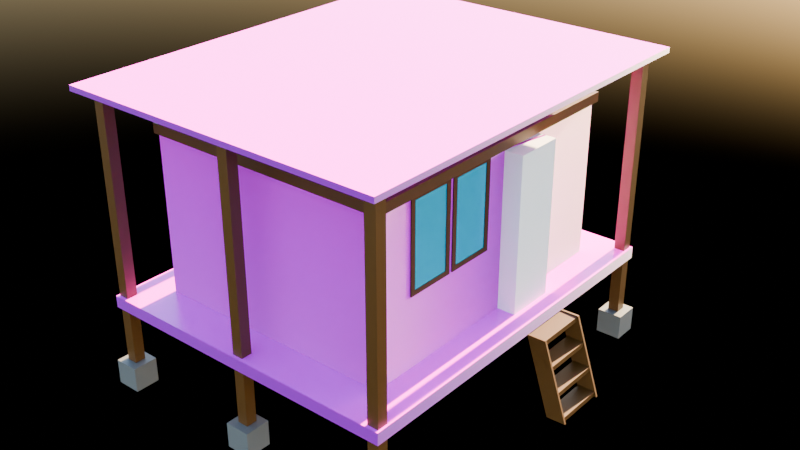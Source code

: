 # Source: rumah_pantai.blend  (saved by Blender 4.0.36; exported with 4.5.12 LTS)
import bpy
from mathutils import Matrix  # noqa: F401  (used for matrix-valued properties, if any)

bpy.ops.wm.read_factory_settings(use_empty=True)
scene = bpy.context.scene
scene.name = 'Scene'

# ---- collections
col_collection = bpy.data.collections.new('Collection'); scene.collection.children.link(col_collection)

# ---- images (referenced by path relative to the original .blend; pixels are not part of the script)
import os
ASSET_DIR = os.environ.get("B2B_ASSET_DIR", "")  # directory of the original .blend (textures are referenced by path, not embedded)
HERE = os.path.dirname(os.path.abspath(__file__))  # packed textures are extracted next to this script under _unpacked/

def load_image(name, relpath, width, height, colorspace="sRGB"):
    """Load a texture the original file referenced (path relative to the .blend, or extracted next to this script)."""
    p = next((c for c in (os.path.join(HERE, relpath), os.path.join(ASSET_DIR, relpath)) if relpath and os.path.exists(c)), "")
    if p:
        img = bpy.data.images.load(p, check_existing=True)
        img.name = name
    else:  # same state as the original file: an image datablock whose file is absent (Cycles renders it pink)
        img = bpy.data.images.new(name, width, height)
        img.source = "FILE"
        img.filepath = "//" + (relpath or name)
    img.colorspace_settings.name = colorspace
    return img
img_weathered_brown_planks_disp_4k_png = load_image('weathered_brown_planks_disp_4k.png', 'weathered_brown_planks_disp_4k.png', 1024, 1024, 'Non-Color')
img_weathered_brown_planks_diff_4k_jpg = load_image('weathered_brown_planks_diff_4k.jpg', 'weathered_brown_planks_diff_4k.jpg', 1024, 1024, 'sRGB')
img_weathered_brown_planks_rough_4k_jpg = load_image('weathered_brown_planks_rough_4k.jpg', 'weathered_brown_planks_rough_4k.jpg', 1024, 1024, 'Non-Color')
img_weathered_brown_planks_nor_gl_4k_exr = load_image('weathered_brown_planks_nor_gl_4k.exr', 'weathered_brown_planks_nor_gl_4k.exr', 1024, 1024, 'Non-Color')
img_plywood_diff_4k_jpg_001 = load_image('plywood_diff_4k.jpg.001', 'plywood_diff_4k.jpg', 1024, 1024, 'sRGB')
img_plywood_rough_4k_jpg_001 = load_image('plywood_rough_4k.jpg.001', 'plywood_rough_4k.jpg', 1024, 1024, 'Non-Color')
img_plywood_nor_gl_4k_exr_001 = load_image('plywood_nor_gl_4k.exr.001', 'plywood_nor_gl_4k.exr', 1024, 1024, 'Non-Color')
img_plywood_diff_4k_jpg_002 = load_image('plywood_diff_4k.jpg.002', 'plywood_diff_4k.jpg', 1024, 1024, 'sRGB')
img_plywood_rough_4k_jpg_002 = load_image('plywood_rough_4k.jpg.002', 'plywood_rough_4k.jpg', 1024, 1024, 'Non-Color')
img_plywood_nor_gl_4k_exr_002 = load_image('plywood_nor_gl_4k.exr.002', 'plywood_nor_gl_4k.exr', 1024, 1024, 'Non-Color')
img_plywood_diff_4k_jpg_003 = load_image('plywood_diff_4k.jpg.003', 'plywood_diff_4k.jpg', 1024, 1024, 'sRGB')
img_plywood_rough_4k_jpg_003 = load_image('plywood_rough_4k.jpg.003', 'plywood_rough_4k.jpg', 1024, 1024, 'Non-Color')
img_plywood_nor_gl_4k_exr_003 = load_image('plywood_nor_gl_4k.exr.003', 'plywood_nor_gl_4k.exr', 1024, 1024, 'Non-Color')

# ---- materials (node trees are filled in below, after node groups)
mat_material = bpy.data.materials.new('Material')
mat_material.alpha_threshold = 0.0
mat_material.roughness = 0.5
mat_material.line_color = (0.0, 0.0, 0.0, 1.0)
mat_material_001 = bpy.data.materials.new('Material.001')
mat_material_002 = bpy.data.materials.new('Material.002')
mat_material_003 = bpy.data.materials.new('Material.003')
mat_material_004 = bpy.data.materials.new('Material.004')
mat_material_005 = bpy.data.materials.new('Material.005')
mat_material_006 = bpy.data.materials.new('Material.006')
mat_material_008 = bpy.data.materials.new('Material.008')
mat_material_009 = bpy.data.materials.new('Material.009')
mat_material_010 = bpy.data.materials.new('Material.010')
mat_material_011 = bpy.data.materials.new('Material.011')
mat_material_012 = bpy.data.materials.new('Material.012')
mat_material_013 = bpy.data.materials.new('Material.013')
mat_material_014 = bpy.data.materials.new('Material.014')
mat_material_015 = bpy.data.materials.new('Material.015')
mat_material_016 = bpy.data.materials.new('Material.016')
mat_material_017 = bpy.data.materials.new('Material.017')
mat_material_018 = bpy.data.materials.new('Material.018')
mat_material_019 = bpy.data.materials.new('Material.019')
mat_material_020 = bpy.data.materials.new('Material.020')
mat_material_021 = bpy.data.materials.new('Material.021')
mat_material_022 = bpy.data.materials.new('Material.022')
mat_material_023 = bpy.data.materials.new('Material.023')
mat_material_024 = bpy.data.materials.new('Material.024')
mat_material_025 = bpy.data.materials.new('Material.025')
mat_material_026 = bpy.data.materials.new('Material.026')
mat_material_027 = bpy.data.materials.new('Material.027')
mat_material_028 = bpy.data.materials.new('Material.028')

# ---- material node trees
mat_material.use_nodes = True; mat_material.node_tree.nodes.clear()
_N = mat_material.node_tree.nodes; _L = mat_material.node_tree.links
n0 = _N.new('ShaderNodeOutputMaterial'); n0.name = 'Material Output'; n0.location = (300, 300)
n1 = _N.new('ShaderNodeBsdfPrincipled'); n1.name = 'Principled BSDF'; n1.location = (10, 300)
n1.inputs[3].default_value = 1.45
n2 = _N.new('ShaderNodeTexImage'); n2.name = 'Image Texture'; n2.location = (88, -880)
n2.label = 'Displacement'
n2.image = img_weathered_brown_planks_disp_4k_png
n3 = _N.new('ShaderNodeDisplacement'); n3.name = 'Displacement'; n3.location = (110, -400)
n3.inputs[2].default_value = 1.0
n4 = _N.new('ShaderNodeTexImage'); n4.name = 'Image Texture.001'; n4.location = (88, -40)
n4.label = 'Base Color'
n4.image = img_weathered_brown_planks_diff_4k_jpg
n5 = _N.new('ShaderNodeTexImage'); n5.name = 'Image Texture.002'; n5.location = (88, -320)
n5.label = 'Roughness'
n5.image = img_weathered_brown_planks_rough_4k_jpg
n6 = _N.new('ShaderNodeTexImage'); n6.name = 'Image Texture.003'; n6.location = (88, -600)
n6.label = 'Normal'
n6.image = img_weathered_brown_planks_nor_gl_4k_exr
n7 = _N.new('ShaderNodeNormalMap'); n7.name = 'Normal Map'; n7.location = (-240, -60)
n8 = _N.new('ShaderNodeMapping'); n8.name = 'Mapping'; n8.location = (230, -40)
n9 = _N.new('NodeReroute'); n9.name = 'Reroute'; n9.location = (38, -596)
n9.width = 16
n9.socket_idname = 'NodeSocketVector'
n10 = _N.new('ShaderNodeTexCoord'); n10.name = 'Texture Coordinate'; n10.location = (30, -40)
n11 = _N.new('NodeFrame'); n11.name = 'Frame'; n11.location = (-1270, 340)
n11.label = 'Mapping'
n11.width = 400
n12 = _N.new('NodeFrame'); n12.name = 'Frame.001'; n12.location = (-628, 540)
n12.label = 'Textures'
n12.width = 358
n2.parent = n12
n4.parent = n12
n5.parent = n12
n6.parent = n12
n8.parent = n11
n9.parent = n12
n10.parent = n11
_L.new(n1.outputs[0], n0.inputs[0])
_L.new(n2.outputs[0], n3.inputs[0])
_L.new(n3.outputs[0], n0.inputs[2])
_L.new(n4.outputs[0], n1.inputs[0])
_L.new(n5.outputs[0], n1.inputs[2])
_L.new(n6.outputs[0], n7.inputs[1])
_L.new(n7.outputs[0], n1.inputs[5])
_L.new(n9.outputs[0], n4.inputs[0])
_L.new(n9.outputs[0], n5.inputs[0])
_L.new(n9.outputs[0], n6.inputs[0])
_L.new(n9.outputs[0], n2.inputs[0])
_L.new(n8.outputs[0], n9.inputs[0])
_L.new(n10.outputs[2], n8.inputs[0])
n0.is_active_output = True
mat_material_001.use_nodes = True; mat_material_001.node_tree.nodes.clear()
_N = mat_material_001.node_tree.nodes; _L = mat_material_001.node_tree.links
n0 = _N.new('ShaderNodeBsdfPrincipled'); n0.name = 'Principled BSDF'; n0.location = (10, 300)
n0.inputs[0].default_value = (0.05087, 0.01205, 0.0, 1.0)
n0.inputs[2].default_value = 1.0
n0.inputs[3].default_value = 1.45
n1 = _N.new('ShaderNodeOutputMaterial'); n1.name = 'Material Output'; n1.location = (300, 300)
_L.new(n0.outputs[0], n1.inputs[0])
n1.is_active_output = True
mat_material_002.use_nodes = True; mat_material_002.node_tree.nodes.clear()
_N = mat_material_002.node_tree.nodes; _L = mat_material_002.node_tree.links
n0 = _N.new('ShaderNodeBsdfPrincipled'); n0.name = 'Principled BSDF'; n0.location = (10, 300)
n0.inputs[0].default_value = (0.0, 0.6529, 1.0, 1.0)
n0.inputs[1].default_value = 0.5392
n0.inputs[2].default_value = 0.1863
n0.inputs[3].default_value = 1.45
n1 = _N.new('ShaderNodeOutputMaterial'); n1.name = 'Material Output'; n1.location = (300, 300)
_L.new(n0.outputs[0], n1.inputs[0])
n1.is_active_output = True
mat_material_003.use_nodes = True; mat_material_003.node_tree.nodes.clear()
_N = mat_material_003.node_tree.nodes; _L = mat_material_003.node_tree.links
n0 = _N.new('ShaderNodeBsdfPrincipled'); n0.name = 'Principled BSDF'; n0.location = (10, 300)
n0.inputs[0].default_value = (0.05128, 0.01229, 0.0, 1.0)
n0.inputs[2].default_value = 1.0
n0.inputs[3].default_value = 1.45
n1 = _N.new('ShaderNodeOutputMaterial'); n1.name = 'Material Output'; n1.location = (300, 300)
_L.new(n0.outputs[0], n1.inputs[0])
n1.is_active_output = True
mat_material_004.use_nodes = True; mat_material_004.node_tree.nodes.clear()
_N = mat_material_004.node_tree.nodes; _L = mat_material_004.node_tree.links
n0 = _N.new('ShaderNodeBsdfPrincipled'); n0.name = 'Principled BSDF'; n0.location = (10, 300)
n0.inputs[0].default_value = (0.0, 0.6529, 1.0, 1.0)
n0.inputs[1].default_value = 0.5392
n0.inputs[2].default_value = 0.1863
n0.inputs[3].default_value = 1.45
n1 = _N.new('ShaderNodeOutputMaterial'); n1.name = 'Material Output'; n1.location = (300, 300)
_L.new(n0.outputs[0], n1.inputs[0])
n1.is_active_output = True
mat_material_005.use_nodes = True; mat_material_005.node_tree.nodes.clear()
_N = mat_material_005.node_tree.nodes; _L = mat_material_005.node_tree.links
n0 = _N.new('ShaderNodeOutputMaterial'); n0.name = 'Material Output'; n0.location = (300, 300)
n1 = _N.new('ShaderNodeBsdfPrincipled'); n1.name = 'Principled BSDF'; n1.location = (10, 300)
n1.inputs[3].default_value = 1.45
n2 = _N.new('ShaderNodeTexImage'); n2.name = 'Image Texture'; n2.location = (88, -40)
n2.label = 'Base Color'
n2.image = img_plywood_diff_4k_jpg_001
n3 = _N.new('ShaderNodeTexImage'); n3.name = 'Image Texture.001'; n3.location = (88, -320)
n3.label = 'Roughness'
n3.image = img_plywood_rough_4k_jpg_001
n4 = _N.new('ShaderNodeTexImage'); n4.name = 'Image Texture.002'; n4.location = (88, -600)
n4.label = 'Normal'
n4.image = img_plywood_nor_gl_4k_exr_001
n5 = _N.new('ShaderNodeNormalMap'); n5.name = 'Normal Map'; n5.location = (-240, -60)
n6 = _N.new('ShaderNodeMapping'); n6.name = 'Mapping'; n6.location = (230, -40)
n7 = _N.new('NodeReroute'); n7.name = 'Reroute'; n7.location = (38, -495)
n7.width = 16
n7.socket_idname = 'NodeSocketVector'
n8 = _N.new('ShaderNodeTexCoord'); n8.name = 'Texture Coordinate'; n8.location = (30, -40)
n9 = _N.new('NodeFrame'); n9.name = 'Frame'; n9.location = (-1270, 340)
n9.label = 'Mapping'
n9.width = 400
n10 = _N.new('NodeFrame'); n10.name = 'Frame.001'; n10.location = (-628, 540)
n10.label = 'Textures'
n10.width = 358
n2.parent = n10
n3.parent = n10
n4.parent = n10
n6.parent = n9
n7.parent = n10
n8.parent = n9
_L.new(n1.outputs[0], n0.inputs[0])
_L.new(n2.outputs[0], n1.inputs[0])
_L.new(n3.outputs[0], n1.inputs[2])
_L.new(n4.outputs[0], n5.inputs[1])
_L.new(n5.outputs[0], n1.inputs[5])
_L.new(n7.outputs[0], n2.inputs[0])
_L.new(n7.outputs[0], n3.inputs[0])
_L.new(n7.outputs[0], n4.inputs[0])
_L.new(n6.outputs[0], n7.inputs[0])
_L.new(n8.outputs[2], n6.inputs[0])
n0.is_active_output = True
mat_material_006.use_nodes = True; mat_material_006.node_tree.nodes.clear()
_N = mat_material_006.node_tree.nodes; _L = mat_material_006.node_tree.links
n0 = _N.new('ShaderNodeBsdfPrincipled'); n0.name = 'Principled BSDF'; n0.location = (10, 300)
n0.inputs[0].default_value = (0.05128, 0.01229, 0.0, 1.0)
n0.inputs[3].default_value = 1.45
n1 = _N.new('ShaderNodeOutputMaterial'); n1.name = 'Material Output'; n1.location = (300, 300)
_L.new(n0.outputs[0], n1.inputs[0])
n1.is_active_output = True
mat_material_008.use_nodes = True; mat_material_008.node_tree.nodes.clear()
_N = mat_material_008.node_tree.nodes; _L = mat_material_008.node_tree.links
n0 = _N.new('ShaderNodeBsdfPrincipled'); n0.name = 'Principled BSDF'; n0.location = (10, 300)
n0.inputs[0].default_value = (0.05128, 0.01229, 0.0, 1.0)
n0.inputs[3].default_value = 1.45
n1 = _N.new('ShaderNodeOutputMaterial'); n1.name = 'Material Output'; n1.location = (300, 300)
_L.new(n0.outputs[0], n1.inputs[0])
n1.is_active_output = True
mat_material_009.use_nodes = True; mat_material_009.node_tree.nodes.clear()
_N = mat_material_009.node_tree.nodes; _L = mat_material_009.node_tree.links
n0 = _N.new('ShaderNodeOutputMaterial'); n0.name = 'Material Output'; n0.location = (300, 300)
n1 = _N.new('ShaderNodeBsdfPrincipled'); n1.name = 'Principled BSDF'; n1.location = (10, 300)
n1.inputs[3].default_value = 1.45
n2 = _N.new('ShaderNodeTexImage'); n2.name = 'Image Texture'; n2.location = (88, -40)
n2.label = 'Base Color'
n2.image = img_plywood_diff_4k_jpg_002
n3 = _N.new('ShaderNodeTexImage'); n3.name = 'Image Texture.001'; n3.location = (88, -320)
n3.label = 'Roughness'
n3.image = img_plywood_rough_4k_jpg_002
n4 = _N.new('ShaderNodeTexImage'); n4.name = 'Image Texture.002'; n4.location = (88, -600)
n4.label = 'Normal'
n4.image = img_plywood_nor_gl_4k_exr_002
n5 = _N.new('ShaderNodeNormalMap'); n5.name = 'Normal Map'; n5.location = (-240, -60)
n6 = _N.new('ShaderNodeMapping'); n6.name = 'Mapping'; n6.location = (230, -40)
n7 = _N.new('NodeReroute'); n7.name = 'Reroute'; n7.location = (38, -495)
n7.width = 16
n7.socket_idname = 'NodeSocketVector'
n8 = _N.new('ShaderNodeTexCoord'); n8.name = 'Texture Coordinate'; n8.location = (30, -40)
n9 = _N.new('NodeFrame'); n9.name = 'Frame'; n9.location = (-1270, 340)
n9.label = 'Mapping'
n9.width = 400
n10 = _N.new('NodeFrame'); n10.name = 'Frame.001'; n10.location = (-628, 540)
n10.label = 'Textures'
n10.width = 358
n2.parent = n10
n3.parent = n10
n4.parent = n10
n6.parent = n9
n7.parent = n10
n8.parent = n9
_L.new(n1.outputs[0], n0.inputs[0])
_L.new(n2.outputs[0], n1.inputs[0])
_L.new(n3.outputs[0], n1.inputs[2])
_L.new(n4.outputs[0], n5.inputs[1])
_L.new(n5.outputs[0], n1.inputs[5])
_L.new(n7.outputs[0], n2.inputs[0])
_L.new(n7.outputs[0], n3.inputs[0])
_L.new(n7.outputs[0], n4.inputs[0])
_L.new(n6.outputs[0], n7.inputs[0])
_L.new(n8.outputs[2], n6.inputs[0])
n0.is_active_output = True
mat_material_010.use_nodes = True; mat_material_010.node_tree.nodes.clear()
_N = mat_material_010.node_tree.nodes; _L = mat_material_010.node_tree.links
n0 = _N.new('ShaderNodeOutputMaterial'); n0.name = 'Material Output'; n0.location = (300, 300)
n1 = _N.new('ShaderNodeBsdfPrincipled'); n1.name = 'Principled BSDF'; n1.location = (10, 300)
n1.inputs[0].default_value = (0.06849, 0.02315, 0.0, 1.0)
n1.inputs[3].default_value = 1.45
_L.new(n1.outputs[0], n0.inputs[0])
n0.is_active_output = True
mat_material_011.use_nodes = True; mat_material_011.node_tree.nodes.clear()
_N = mat_material_011.node_tree.nodes; _L = mat_material_011.node_tree.links
n0 = _N.new('ShaderNodeBsdfPrincipled'); n0.name = 'Principled BSDF'; n0.location = (10, 300)
n0.inputs[0].default_value = (0.1088, 0.1088, 0.1088, 1.0)
n0.inputs[3].default_value = 1.45
n1 = _N.new('ShaderNodeOutputMaterial'); n1.name = 'Material Output'; n1.location = (300, 300)
_L.new(n0.outputs[0], n1.inputs[0])
n1.is_active_output = True
mat_material_012.use_nodes = True; mat_material_012.node_tree.nodes.clear()
_N = mat_material_012.node_tree.nodes; _L = mat_material_012.node_tree.links
n0 = _N.new('ShaderNodeBsdfPrincipled'); n0.name = 'Principled BSDF'; n0.location = (10, 300)
n0.inputs[0].default_value = (0.1088, 0.1088, 0.1088, 1.0)
n0.inputs[3].default_value = 1.45
n1 = _N.new('ShaderNodeOutputMaterial'); n1.name = 'Material Output'; n1.location = (300, 300)
_L.new(n0.outputs[0], n1.inputs[0])
n1.is_active_output = True
mat_material_013.use_nodes = True; mat_material_013.node_tree.nodes.clear()
_N = mat_material_013.node_tree.nodes; _L = mat_material_013.node_tree.links
n0 = _N.new('ShaderNodeOutputMaterial'); n0.name = 'Material Output'; n0.location = (300, 300)
n1 = _N.new('ShaderNodeBsdfPrincipled'); n1.name = 'Principled BSDF'; n1.location = (10, 300)
n1.inputs[0].default_value = (0.06834, 0.02267, 0.0, 1.0)
n1.inputs[3].default_value = 1.45
_L.new(n1.outputs[0], n0.inputs[0])
n0.is_active_output = True
mat_material_014.use_nodes = True; mat_material_014.node_tree.nodes.clear()
_N = mat_material_014.node_tree.nodes; _L = mat_material_014.node_tree.links
n0 = _N.new('ShaderNodeOutputMaterial'); n0.name = 'Material Output'; n0.location = (300, 300)
n1 = _N.new('ShaderNodeBsdfPrincipled'); n1.name = 'Principled BSDF'; n1.location = (10, 300)
n1.inputs[0].default_value = (0.06834, 0.02267, 0.0, 1.0)
n1.inputs[3].default_value = 1.45
_L.new(n1.outputs[0], n0.inputs[0])
n0.is_active_output = True
mat_material_015.use_nodes = True; mat_material_015.node_tree.nodes.clear()
_N = mat_material_015.node_tree.nodes; _L = mat_material_015.node_tree.links
n0 = _N.new('ShaderNodeBsdfPrincipled'); n0.name = 'Principled BSDF'; n0.location = (10, 300)
n0.inputs[0].default_value = (0.1088, 0.1088, 0.1088, 1.0)
n0.inputs[3].default_value = 1.45
n1 = _N.new('ShaderNodeOutputMaterial'); n1.name = 'Material Output'; n1.location = (300, 300)
_L.new(n0.outputs[0], n1.inputs[0])
n1.is_active_output = True
mat_material_016.use_nodes = True; mat_material_016.node_tree.nodes.clear()
_N = mat_material_016.node_tree.nodes; _L = mat_material_016.node_tree.links
n0 = _N.new('ShaderNodeBsdfPrincipled'); n0.name = 'Principled BSDF'; n0.location = (10, 300)
n0.inputs[0].default_value = (0.1088, 0.1088, 0.1088, 1.0)
n0.inputs[3].default_value = 1.45
n1 = _N.new('ShaderNodeOutputMaterial'); n1.name = 'Material Output'; n1.location = (300, 300)
_L.new(n0.outputs[0], n1.inputs[0])
n1.is_active_output = True
mat_material_017.use_nodes = True; mat_material_017.node_tree.nodes.clear()
_N = mat_material_017.node_tree.nodes; _L = mat_material_017.node_tree.links
n0 = _N.new('ShaderNodeOutputMaterial'); n0.name = 'Material Output'; n0.location = (300, 300)
n1 = _N.new('ShaderNodeBsdfPrincipled'); n1.name = 'Principled BSDF'; n1.location = (10, 300)
n1.inputs[0].default_value = (0.06834, 0.02267, 0.0, 1.0)
n1.inputs[3].default_value = 1.45
_L.new(n1.outputs[0], n0.inputs[0])
n0.is_active_output = True
mat_material_018.use_nodes = True; mat_material_018.node_tree.nodes.clear()
_N = mat_material_018.node_tree.nodes; _L = mat_material_018.node_tree.links
n0 = _N.new('ShaderNodeOutputMaterial'); n0.name = 'Material Output'; n0.location = (300, 300)
n1 = _N.new('ShaderNodeBsdfPrincipled'); n1.name = 'Principled BSDF'; n1.location = (10, 300)
n1.inputs[0].default_value = (0.06834, 0.02267, 0.0, 1.0)
n1.inputs[3].default_value = 1.45
_L.new(n1.outputs[0], n0.inputs[0])
n0.is_active_output = True
mat_material_019.use_nodes = True; mat_material_019.node_tree.nodes.clear()
_N = mat_material_019.node_tree.nodes; _L = mat_material_019.node_tree.links
n0 = _N.new('ShaderNodeBsdfPrincipled'); n0.name = 'Principled BSDF'; n0.location = (10, 300)
n0.inputs[0].default_value = (0.1088, 0.1088, 0.1088, 1.0)
n0.inputs[3].default_value = 1.45
n1 = _N.new('ShaderNodeOutputMaterial'); n1.name = 'Material Output'; n1.location = (300, 300)
_L.new(n0.outputs[0], n1.inputs[0])
n1.is_active_output = True
mat_material_020.use_nodes = True; mat_material_020.node_tree.nodes.clear()
_N = mat_material_020.node_tree.nodes; _L = mat_material_020.node_tree.links
n0 = _N.new('ShaderNodeBsdfPrincipled'); n0.name = 'Principled BSDF'; n0.location = (10, 300)
n0.inputs[0].default_value = (0.1088, 0.1088, 0.1088, 1.0)
n0.inputs[3].default_value = 1.45
n1 = _N.new('ShaderNodeOutputMaterial'); n1.name = 'Material Output'; n1.location = (300, 300)
_L.new(n0.outputs[0], n1.inputs[0])
n1.is_active_output = True
mat_material_021.use_nodes = True; mat_material_021.node_tree.nodes.clear()
_N = mat_material_021.node_tree.nodes; _L = mat_material_021.node_tree.links
n0 = _N.new('ShaderNodeOutputMaterial'); n0.name = 'Material Output'; n0.location = (300, 300)
n1 = _N.new('ShaderNodeBsdfPrincipled'); n1.name = 'Principled BSDF'; n1.location = (10, 300)
n1.inputs[0].default_value = (0.06834, 0.02267, 0.0, 1.0)
n1.inputs[3].default_value = 1.45
_L.new(n1.outputs[0], n0.inputs[0])
n0.is_active_output = True
mat_material_022.use_nodes = True; mat_material_022.node_tree.nodes.clear()
_N = mat_material_022.node_tree.nodes; _L = mat_material_022.node_tree.links
n0 = _N.new('ShaderNodeOutputMaterial'); n0.name = 'Material Output'; n0.location = (300, 300)
n1 = _N.new('ShaderNodeBsdfPrincipled'); n1.name = 'Principled BSDF'; n1.location = (10, 300)
n1.inputs[3].default_value = 1.45
n2 = _N.new('ShaderNodeTexImage'); n2.name = 'Image Texture'; n2.location = (88, -40)
n2.label = 'Base Color'
n2.image = img_plywood_diff_4k_jpg_003
n3 = _N.new('ShaderNodeTexImage'); n3.name = 'Image Texture.001'; n3.location = (88, -320)
n3.label = 'Roughness'
n3.image = img_plywood_rough_4k_jpg_003
n4 = _N.new('ShaderNodeTexImage'); n4.name = 'Image Texture.002'; n4.location = (88, -600)
n4.label = 'Normal'
n4.image = img_plywood_nor_gl_4k_exr_003
n5 = _N.new('ShaderNodeNormalMap'); n5.name = 'Normal Map'; n5.location = (-240, -60)
n6 = _N.new('ShaderNodeMapping'); n6.name = 'Mapping'; n6.location = (230, -40)
n7 = _N.new('NodeReroute'); n7.name = 'Reroute'; n7.location = (38, -495)
n7.width = 16
n7.socket_idname = 'NodeSocketVector'
n8 = _N.new('ShaderNodeTexCoord'); n8.name = 'Texture Coordinate'; n8.location = (30, -40)
n9 = _N.new('NodeFrame'); n9.name = 'Frame'; n9.location = (-1270, 340)
n9.label = 'Mapping'
n9.width = 400
n10 = _N.new('NodeFrame'); n10.name = 'Frame.001'; n10.location = (-628, 540)
n10.label = 'Textures'
n10.width = 358
n2.parent = n10
n3.parent = n10
n4.parent = n10
n6.parent = n9
n7.parent = n10
n8.parent = n9
_L.new(n1.outputs[0], n0.inputs[0])
_L.new(n2.outputs[0], n1.inputs[0])
_L.new(n3.outputs[0], n1.inputs[2])
_L.new(n4.outputs[0], n5.inputs[1])
_L.new(n5.outputs[0], n1.inputs[5])
_L.new(n7.outputs[0], n2.inputs[0])
_L.new(n7.outputs[0], n3.inputs[0])
_L.new(n7.outputs[0], n4.inputs[0])
_L.new(n6.outputs[0], n7.inputs[0])
_L.new(n8.outputs[2], n6.inputs[0])
n0.is_active_output = True
mat_material_023.use_nodes = True; mat_material_023.node_tree.nodes.clear()
_N = mat_material_023.node_tree.nodes; _L = mat_material_023.node_tree.links
n0 = _N.new('ShaderNodeBsdfPrincipled'); n0.name = 'Principled BSDF'; n0.location = (10, 300)
n0.inputs[0].default_value = (0.06849, 0.02315, 0.0, 1.0)
n0.inputs[3].default_value = 1.45
n1 = _N.new('ShaderNodeOutputMaterial'); n1.name = 'Material Output'; n1.location = (300, 300)
_L.new(n0.outputs[0], n1.inputs[0])
n1.is_active_output = True
mat_material_024.use_nodes = True; mat_material_024.node_tree.nodes.clear()
_N = mat_material_024.node_tree.nodes; _L = mat_material_024.node_tree.links
n0 = _N.new('ShaderNodeBsdfPrincipled'); n0.name = 'Principled BSDF'; n0.location = (10, 300)
n0.inputs[0].default_value = (0.06849, 0.02315, 0.0, 1.0)
n0.inputs[3].default_value = 1.45
n1 = _N.new('ShaderNodeOutputMaterial'); n1.name = 'Material Output'; n1.location = (300, 300)
_L.new(n0.outputs[0], n1.inputs[0])
n1.is_active_output = True
mat_material_025.use_nodes = True; mat_material_025.node_tree.nodes.clear()
_N = mat_material_025.node_tree.nodes; _L = mat_material_025.node_tree.links
n0 = _N.new('ShaderNodeBsdfPrincipled'); n0.name = 'Principled BSDF'; n0.location = (10, 300)
n0.inputs[0].default_value = (0.06849, 0.02315, 0.0, 1.0)
n0.inputs[3].default_value = 1.45
n1 = _N.new('ShaderNodeOutputMaterial'); n1.name = 'Material Output'; n1.location = (300, 300)
_L.new(n0.outputs[0], n1.inputs[0])
n1.is_active_output = True
mat_material_026.use_nodes = True; mat_material_026.node_tree.nodes.clear()
_N = mat_material_026.node_tree.nodes; _L = mat_material_026.node_tree.links
n0 = _N.new('ShaderNodeBsdfPrincipled'); n0.name = 'Principled BSDF'; n0.location = (10, 300)
n0.inputs[0].default_value = (0.06849, 0.02315, 0.0, 1.0)
n0.inputs[3].default_value = 1.45
n1 = _N.new('ShaderNodeOutputMaterial'); n1.name = 'Material Output'; n1.location = (300, 300)
_L.new(n0.outputs[0], n1.inputs[0])
n1.is_active_output = True
mat_material_027.use_nodes = True; mat_material_027.node_tree.nodes.clear()
_N = mat_material_027.node_tree.nodes; _L = mat_material_027.node_tree.links
n0 = _N.new('ShaderNodeBsdfPrincipled'); n0.name = 'Principled BSDF'; n0.location = (10, 300)
n0.inputs[0].default_value = (0.06849, 0.02315, 0.0, 1.0)
n0.inputs[3].default_value = 1.45
n1 = _N.new('ShaderNodeOutputMaterial'); n1.name = 'Material Output'; n1.location = (300, 300)
_L.new(n0.outputs[0], n1.inputs[0])
n1.is_active_output = True
mat_material_028.use_nodes = True; mat_material_028.node_tree.nodes.clear()
_N = mat_material_028.node_tree.nodes; _L = mat_material_028.node_tree.links
n0 = _N.new('ShaderNodeBsdfPrincipled'); n0.name = 'Principled BSDF'; n0.location = (10, 300)
n0.inputs[0].default_value = (0.06849, 0.02315, 0.0, 1.0)
n0.inputs[3].default_value = 1.45
n1 = _N.new('ShaderNodeOutputMaterial'); n1.name = 'Material Output'; n1.location = (300, 300)
_L.new(n0.outputs[0], n1.inputs[0])
n1.is_active_output = True

# ---- world
world_world = bpy.data.worlds.new('World'); scene.world = world_world
world_world.use_nodes = True; world_world.node_tree.nodes.clear()
_N = world_world.node_tree.nodes; _L = world_world.node_tree.links
n0 = _N.new('ShaderNodeOutputWorld'); n0.name = 'World Output'; n0.location = (300, 300)
n1 = _N.new('ShaderNodeBackground'); n1.name = 'Background'; n1.location = (10, 300)
n2 = _N.new('ShaderNodeTexSky'); n2.name = 'Sky Texture'; n2.location = (-233, 282)
_L.new(n1.outputs[0], n0.inputs[0])
_L.new(n2.outputs[0], n1.inputs[0])
n0.is_active_output = True
world_world.color = (0.05088, 0.05088, 0.05088)
world_world.use_sun_shadow = False
world_world.sun_shadow_jitter_overblur = 0.0

# ---- meshes
me_cube = bpy.data.meshes.new('Cube')
me_cube.from_pydata([(1.0, 1.0, 1.0), (1.0, 1.0, -1.0), (1.0, -1.0, 1.0), (1.0, -1.0, -1.0), (-1.0, 1.0, 1.0), (-1.0, 1.0, -1.0), (-1.0, -1.0, 1.0), (-1.0, -1.0, -1.0)], [], [(0, 4, 6, 2), (3, 2, 6, 7), (7, 6, 4, 5), (5, 1, 3, 7), (1, 0, 2, 3), (5, 4, 0, 1)])
_uv = me_cube.uv_layers.new(name='UVMap')
_uv.uv.foreach_set('vector', [1.271, 0.5, 2.814, 0.5, 2.814, 2.043, 1.271, 2.043, -0.2715, 2.043, 1.271, 2.043, 1.271, 3.586, -0.2715, 3.586, -0.2715, -2.586, 1.271, -2.586, 1.271, -1.043, -0.2715, -1.043, -1.814, 0.5, -0.2715, 0.5, -0.2715, 2.043, -1.814, 2.043, -0.2715, 0.5, 1.271, 0.5, 1.271, 2.043, -0.2715, 2.043, -0.2715, -1.043, 1.271, -1.043, 1.271, 0.5, -0.2715, 0.5])
me_cube.materials.append(mat_material)
me_cube.use_mirror_vertex_groups = False
me_cube.update()
me_cube_003 = bpy.data.meshes.new('Cube.003')
me_cube_003.from_pydata([(-1.0, -1.0, -1.0), (-1.0, -1.0, 1.0), (-1.0, 1.0, -1.0), (-1.0, 1.0, 1.0), (1.0, -1.0, -1.0), (1.0, -1.0, 1.0), (1.0, 1.0, -1.0), (1.0, 1.0, 1.0)], [], [(0, 1, 3, 2), (2, 3, 7, 6), (6, 7, 5, 4), (4, 5, 1, 0), (2, 6, 4, 0), (7, 3, 1, 5)])
_uv = me_cube_003.uv_layers.new(name='UVMap')
_uv.uv.foreach_set('vector', [0.375, 0.0, 0.625, 0.0, 0.625, 0.25, 0.375, 0.25, 0.375, 0.25, 0.625, 0.25, 0.625, 0.5, 0.375, 0.5, 0.375, 0.5, 0.625, 0.5, 0.625, 0.75, 0.375, 0.75, 0.375, 0.75, 0.625, 0.75, 0.625, 1.0, 0.375, 1.0, 0.125, 0.5, 0.375, 0.5, 0.375, 0.75, 0.125, 0.75, 0.625, 0.5, 0.875, 0.5, 0.875, 0.75, 0.625, 0.75])
me_cube_003.update()
me_cube_004 = bpy.data.meshes.new('Cube.004')
me_cube_004.from_pydata([(-1.0, -1.0, -1.0), (-1.0, -1.0, 1.0), (-1.0, 1.0, -1.0), (-1.0, 1.0, 1.0), (1.0, -1.0, -1.0), (1.0, -1.0, 1.0), (1.0, 1.0, -1.0), (1.0, 1.0, 1.0), (-1.0, -1.0, -0.9015), (-1.0, -1.0, 0.9015), (-1.0, 1.0, 0.9015), (-1.0, 1.0, -0.9015), (1.0, 1.0, 0.9015), (1.0, 1.0, -0.9015), (1.0, -1.0, 0.9015), (1.0, -1.0, -0.9015), (-1.0, 0.8133, -1.0), (-1.0, -0.8133, -1.0), (-1.0, -0.8133, 1.0), (-1.0, 0.8133, 1.0), (1.0, -0.8133, -1.0), (1.0, 0.8133, -1.0), (1.0, 0.8133, 1.0), (1.0, -0.8133, 1.0), (1.0, 0.8133, -0.9015), (1.0, -0.8133, -0.9015), (1.0, 0.8133, 0.9015), (1.0, -0.8133, 0.9015), (-1.0, -0.8133, -0.9015), (-1.0, 0.8133, -0.9015), (-1.0, -0.8133, 0.9015), (-1.0, 0.8133, 0.9015), (0.6162, 0.8133, -0.9015), (0.6162, -0.8133, -0.9015), (0.6162, 0.8133, 0.9015), (0.6162, -0.8133, 0.9015)], [], [(31, 19, 3, 10), (10, 3, 7, 12), (27, 23, 5, 14), (14, 5, 1, 9), (17, 20, 4, 0), (23, 18, 1, 5), (4, 15, 8, 0), (15, 14, 9, 8), (20, 25, 15, 4), (25, 27, 14, 15), (2, 11, 13, 6), (11, 10, 12, 13), (16, 29, 11, 2), (29, 31, 10, 11), (8, 9, 30, 28), (28, 30, 31, 29), (0, 8, 28, 17), (17, 28, 29, 16), (13, 12, 26, 24), (26, 27, 35, 34), (6, 13, 24, 21), (21, 24, 25, 20), (7, 3, 19, 22), (22, 19, 18, 23), (2, 6, 21, 16), (16, 21, 20, 17), (12, 7, 22, 26), (26, 22, 23, 27), (9, 1, 18, 30), (30, 18, 19, 31), (32, 34, 35, 33), (25, 24, 32, 33), (24, 26, 34, 32), (27, 25, 33, 35)])
me_cube_004.polygons.foreach_set('material_index', [0, 0, 0, 0, 0, 0, 0, 0, 0, 0, 0, 0, 0, 0, 0, 0, 0, 0, 0, 0, 0, 0, 0, 0, 0, 0, 0, 0, 0, 0, 1, 0, 0, 0])
_uv = me_cube_004.uv_layers.new(name='UVMap')
_uv.uv.foreach_set('vector', [0.6127, 0.2267, 0.625, 0.2267, 0.625, 0.25, 0.6127, 0.25, 0.6127, 0.25, 0.625, 0.25, 0.625, 0.5, 0.6127, 0.5, 0.6127, 0.7267, 0.625, 0.7267, 0.625, 0.75, 0.6127, 0.75, 0.6127, 0.75, 0.625, 0.75, 0.625, 1.0, 0.6127, 1.0, 0.125, 0.7267, 0.375, 0.7267, 0.375, 0.75, 0.125, 0.75, 0.625, 0.7267, 0.875, 0.7267, 0.875, 0.75, 0.625, 0.75, 0.375, 0.75, 0.3873, 0.75, 0.3873, 1.0, 0.375, 1.0, 0.3873, 0.75, 0.6127, 0.75, 0.6127, 1.0, 0.3873, 1.0, 0.375, 0.7267, 0.3873, 0.7267, 0.3873, 0.75, 0.375, 0.75, 0.3873, 0.7267, 0.6127, 0.7267, 0.6127, 0.75, 0.3873, 0.75, 0.375, 0.25, 0.3873, 0.25, 0.3873, 0.5, 0.375, 0.5, 0.3873, 0.25, 0.6127, 0.25, 0.6127, 0.5, 0.3873, 0.5, 0.375, 0.2267, 0.3873, 0.2267, 0.3873, 0.25, 0.375, 0.25, 0.3873, 0.2267, 0.6127, 0.2267, 0.6127, 0.25, 0.3873, 0.25, 0.3873, 0.0, 0.6127, 0.0, 0.6127, 0.02333, 0.3873, 0.02333, 0.3873, 0.02333, 0.6127, 0.02333, 0.6127, 0.2267, 0.3873, 0.2267, 0.375, 0.0, 0.3873, 0.0, 0.3873, 0.02333, 0.375, 0.02333, 0.375, 0.02333, 0.3873, 0.02333, 0.3873, 0.2267, 0.375, 0.2267, 0.3873, 0.5, 0.6127, 0.5, 0.6127, 0.5233, 0.3873, 0.5233, 0.6127, 0.5233, 0.6127, 0.7267, 0.6127, 0.7267, 0.6127, 0.5233, 0.375, 0.5, 0.3873, 0.5, 0.3873, 0.5233, 0.375, 0.5233, 0.375, 0.5233, 0.3873, 0.5233, 0.3873, 0.7267, 0.375, 0.7267, 0.625, 0.5, 0.875, 0.5, 0.875, 0.5233, 0.625, 0.5233, 0.625, 0.5233, 0.875, 0.5233, 0.875, 0.7267, 0.625, 0.7267, 0.125, 0.5, 0.375, 0.5, 0.375, 0.5233, 0.125, 0.5233, 0.125, 0.5233, 0.375, 0.5233, 0.375, 0.7267, 0.125, 0.7267, 0.6127, 0.5, 0.625, 0.5, 0.625, 0.5233, 0.6127, 0.5233, 0.6127, 0.5233, 0.625, 0.5233, 0.625, 0.7267, 0.6127, 0.7267, 0.6127, 0.0, 0.625, 0.0, 0.625, 0.02333, 0.6127, 0.02333, 0.6127, 0.02333, 0.625, 0.02333, 0.625, 0.2267, 0.6127, 0.2267, 0.3873, 0.5233, 0.6127, 0.5233, 0.6127, 0.7267, 0.3873, 0.7267, 0.3873, 0.7267, 0.3873, 0.5233, 0.3873, 0.5233, 0.3873, 0.7267, 0.3873, 0.5233, 0.6127, 0.5233, 0.6127, 0.5233, 0.3873, 0.5233, 0.6127, 0.7267, 0.3873, 0.7267, 0.3873, 0.7267, 0.6127, 0.7267])
me_cube_004.materials.append(mat_material_001)
me_cube_004.materials.append(mat_material_002)
me_cube_004.use_mirror_y = True
me_cube_004.use_mirror_z = True
me_cube_004.update()
me_cube_005 = bpy.data.meshes.new('Cube.005')
me_cube_005.from_pydata([(-1.0, -1.0, -1.0), (-1.0, -1.0, 1.0), (-1.0, 1.0, -1.0), (-1.0, 1.0, 1.0), (1.0, -1.0, -1.0), (1.0, -1.0, 1.0), (1.0, 1.0, -1.0), (1.0, 1.0, 1.0), (-1.0, -1.0, -0.9015), (-1.0, -1.0, 0.9015), (-1.0, 1.0, 0.9015), (-1.0, 1.0, -0.9015), (1.0, 1.0, 0.9015), (1.0, 1.0, -0.9015), (1.0, -1.0, 0.9015), (1.0, -1.0, -0.9015), (-1.0, 0.8133, -1.0), (-1.0, -0.8133, -1.0), (-1.0, -0.8133, 1.0), (-1.0, 0.8133, 1.0), (1.0, -0.8133, -1.0), (1.0, 0.8133, -1.0), (1.0, 0.8133, 1.0), (1.0, -0.8133, 1.0), (1.0, 0.8133, -0.9015), (1.0, -0.8133, -0.9015), (1.0, 0.8133, 0.9015), (1.0, -0.8133, 0.9015), (-1.0, -0.8133, -0.9015), (-1.0, 0.8133, -0.9015), (-1.0, -0.8133, 0.9015), (-1.0, 0.8133, 0.9015), (0.6162, 0.8133, -0.9015), (0.6162, -0.8133, -0.9015), (0.6162, 0.8133, 0.9015), (0.6162, -0.8133, 0.9015)], [], [(31, 19, 3, 10), (10, 3, 7, 12), (27, 23, 5, 14), (14, 5, 1, 9), (17, 20, 4, 0), (23, 18, 1, 5), (4, 15, 8, 0), (15, 14, 9, 8), (20, 25, 15, 4), (25, 27, 14, 15), (2, 11, 13, 6), (11, 10, 12, 13), (16, 29, 11, 2), (29, 31, 10, 11), (8, 9, 30, 28), (28, 30, 31, 29), (0, 8, 28, 17), (17, 28, 29, 16), (13, 12, 26, 24), (26, 27, 35, 34), (6, 13, 24, 21), (21, 24, 25, 20), (7, 3, 19, 22), (22, 19, 18, 23), (2, 6, 21, 16), (16, 21, 20, 17), (12, 7, 22, 26), (26, 22, 23, 27), (9, 1, 18, 30), (30, 18, 19, 31), (32, 34, 35, 33), (25, 24, 32, 33), (24, 26, 34, 32), (27, 25, 33, 35)])
me_cube_005.polygons.foreach_set('material_index', [0, 0, 0, 0, 0, 0, 0, 0, 0, 0, 0, 0, 0, 0, 0, 0, 0, 0, 0, 0, 0, 0, 0, 0, 0, 0, 0, 0, 0, 0, 1, 0, 0, 0])
_uv = me_cube_005.uv_layers.new(name='UVMap')
_uv.uv.foreach_set('vector', [0.6127, 0.2267, 0.625, 0.2267, 0.625, 0.25, 0.6127, 0.25, 0.6127, 0.25, 0.625, 0.25, 0.625, 0.5, 0.6127, 0.5, 0.6127, 0.7267, 0.625, 0.7267, 0.625, 0.75, 0.6127, 0.75, 0.6127, 0.75, 0.625, 0.75, 0.625, 1.0, 0.6127, 1.0, 0.125, 0.7267, 0.375, 0.7267, 0.375, 0.75, 0.125, 0.75, 0.625, 0.7267, 0.875, 0.7267, 0.875, 0.75, 0.625, 0.75, 0.375, 0.75, 0.3873, 0.75, 0.3873, 1.0, 0.375, 1.0, 0.3873, 0.75, 0.6127, 0.75, 0.6127, 1.0, 0.3873, 1.0, 0.375, 0.7267, 0.3873, 0.7267, 0.3873, 0.75, 0.375, 0.75, 0.3873, 0.7267, 0.6127, 0.7267, 0.6127, 0.75, 0.3873, 0.75, 0.375, 0.25, 0.3873, 0.25, 0.3873, 0.5, 0.375, 0.5, 0.3873, 0.25, 0.6127, 0.25, 0.6127, 0.5, 0.3873, 0.5, 0.375, 0.2267, 0.3873, 0.2267, 0.3873, 0.25, 0.375, 0.25, 0.3873, 0.2267, 0.6127, 0.2267, 0.6127, 0.25, 0.3873, 0.25, 0.3873, 0.0, 0.6127, 0.0, 0.6127, 0.02333, 0.3873, 0.02333, 0.3873, 0.02333, 0.6127, 0.02333, 0.6127, 0.2267, 0.3873, 0.2267, 0.375, 0.0, 0.3873, 0.0, 0.3873, 0.02333, 0.375, 0.02333, 0.375, 0.02333, 0.3873, 0.02333, 0.3873, 0.2267, 0.375, 0.2267, 0.3873, 0.5, 0.6127, 0.5, 0.6127, 0.5233, 0.3873, 0.5233, 0.6127, 0.5233, 0.6127, 0.7267, 0.6127, 0.7267, 0.6127, 0.5233, 0.375, 0.5, 0.3873, 0.5, 0.3873, 0.5233, 0.375, 0.5233, 0.375, 0.5233, 0.3873, 0.5233, 0.3873, 0.7267, 0.375, 0.7267, 0.625, 0.5, 0.875, 0.5, 0.875, 0.5233, 0.625, 0.5233, 0.625, 0.5233, 0.875, 0.5233, 0.875, 0.7267, 0.625, 0.7267, 0.125, 0.5, 0.375, 0.5, 0.375, 0.5233, 0.125, 0.5233, 0.125, 0.5233, 0.375, 0.5233, 0.375, 0.7267, 0.125, 0.7267, 0.6127, 0.5, 0.625, 0.5, 0.625, 0.5233, 0.6127, 0.5233, 0.6127, 0.5233, 0.625, 0.5233, 0.625, 0.7267, 0.6127, 0.7267, 0.6127, 0.0, 0.625, 0.0, 0.625, 0.02333, 0.6127, 0.02333, 0.6127, 0.02333, 0.625, 0.02333, 0.625, 0.2267, 0.6127, 0.2267, 0.3873, 0.5233, 0.6127, 0.5233, 0.6127, 0.7267, 0.3873, 0.7267, 0.3873, 0.7267, 0.3873, 0.5233, 0.3873, 0.5233, 0.3873, 0.7267, 0.3873, 0.5233, 0.6127, 0.5233, 0.6127, 0.5233, 0.3873, 0.5233, 0.6127, 0.7267, 0.3873, 0.7267, 0.3873, 0.7267, 0.6127, 0.7267])
me_cube_005.materials.append(mat_material_003)
me_cube_005.materials.append(mat_material_004)
me_cube_005.use_mirror_y = True
me_cube_005.use_mirror_z = True
me_cube_005.update()
me_cube_006 = bpy.data.meshes.new('Cube.006')
me_cube_006.from_pydata([(-1.0, -1.0, -1.0), (-1.0, -1.0, 1.0), (-1.0, 1.0, -1.0), (-1.0, 1.0, 1.0), (1.0, -1.0, -1.0), (1.0, -1.0, 1.0), (1.0, 1.0, -1.0), (1.0, 1.0, 1.0), (-1.0, 0.8182, -1.0), (-1.0, -0.8182, -1.0), (-1.0, -0.8182, 1.0), (-1.0, 0.8182, 1.0), (1.0, -0.8182, -1.0), (1.0, 0.8182, -1.0), (1.0, 0.8182, 1.0), (1.0, -0.8182, 1.0), (-1.0, -1.0, -0.8876), (-1.0, -1.0, 0.8876), (-1.0, 1.0, 0.8876), (-1.0, 1.0, -0.8876), (1.0, 1.0, 0.8876), (1.0, 1.0, -0.8876), (1.0, -1.0, 0.8876), (1.0, -1.0, -0.8876), (1.0, 0.8182, 0.8876), (1.0, 0.8182, -0.8876), (1.0, -0.8182, 0.8876), (1.0, -0.8182, -0.8876), (-1.0, -0.8182, 0.8876), (-1.0, -0.8182, -0.8876), (-1.0, 0.8182, 0.8876), (-1.0, 0.8182, -0.8876), (-1.0, -1.0, -0.09363), (-1.0, -1.0, 0.09363), (-1.0, 1.0, 0.09363), (-1.0, 1.0, -0.09363), (1.0, 1.0, 0.09363), (1.0, 1.0, -0.09363), (1.0, -1.0, 0.09363), (1.0, -1.0, -0.09363), (1.0, 0.8182, 0.09363), (1.0, 0.8182, -0.09363), (1.0, -0.8182, 0.09363), (1.0, -0.8182, -0.09363), (-1.0, -0.8182, 0.09363), (-1.0, -0.8182, -0.09363), (-1.0, 0.8182, 0.09363), (-1.0, 0.8182, -0.09363), (-1.0, 0.1905, -1.0), (-1.0, -0.1905, -1.0), (-1.0, -0.1905, 1.0), (-1.0, 0.1905, 1.0), (1.0, -0.1905, -1.0), (1.0, 0.1905, -1.0), (1.0, 0.1905, 1.0), (1.0, -0.1905, 1.0), (-1.0, -0.1905, -0.8876), (-1.0, 0.1905, -0.8876), (-1.0, -0.1905, 0.8876), (-1.0, 0.1905, 0.8876), (1.0, 0.1905, -0.8876), (1.0, -0.1905, -0.8876), (1.0, 0.1905, 0.8876), (1.0, -0.1905, 0.8876), (1.0, 0.1905, -0.09363), (1.0, -0.1905, -0.09363), (1.0, 0.1905, 0.09363), (1.0, -0.1905, 0.09363), (-1.0, -0.1905, -0.09363), (-1.0, 0.1905, -0.09363), (-1.0, -0.1905, 0.09363), (-1.0, 0.1905, 0.09363), (0.1294, 0.8182, -0.09363), (0.1294, 0.8182, -0.8876), (0.1294, -0.8182, -0.09363), (0.1294, -0.8182, -0.8876), (0.1294, -0.1905, -0.8876), (0.1294, -0.1905, 0.8876), (0.1294, -0.8182, 0.8876), (0.1294, 0.8182, 0.8876), (0.1294, 0.8182, 0.09363), (0.1294, -0.8182, 0.09363), (0.1294, -0.1905, -0.09363), (0.1294, -0.1905, 0.09363), (0.1294, 0.1905, -0.8876), (0.1294, 0.1905, 0.8876), (0.1294, 0.1905, -0.09363), (0.1294, 0.1905, 0.09363)], [], [(30, 11, 3, 18), (18, 3, 7, 20), (26, 15, 5, 22), (22, 5, 1, 17), (9, 12, 4, 0), (15, 10, 1, 5), (7, 3, 11, 14), (55, 50, 10, 15), (2, 6, 13, 8), (49, 52, 12, 9), (20, 7, 14, 24), (63, 55, 15, 26), (17, 1, 10, 28), (59, 51, 11, 30), (48, 57, 31, 8), (71, 59, 30, 46), (0, 16, 29, 9), (33, 17, 28, 44), (52, 61, 27, 12), (41, 64, 86, 72), (6, 21, 25, 13), (36, 20, 24, 40), (4, 23, 16, 0), (38, 22, 17, 33), (12, 27, 23, 4), (42, 26, 22, 38), (2, 19, 21, 6), (34, 18, 20, 36), (8, 31, 19, 2), (46, 30, 18, 34), (31, 47, 35, 19), (47, 46, 34, 35), (19, 35, 37, 21), (35, 34, 36, 37), (27, 43, 39, 23), (43, 42, 38, 39), (23, 39, 32, 16), (39, 38, 33, 32), (21, 37, 41, 25), (37, 36, 40, 41), (64, 60, 84, 86), (65, 67, 42, 43), (16, 32, 45, 29), (32, 33, 44, 45), (57, 69, 47, 31), (69, 71, 46, 47), (45, 44, 70, 68), (68, 70, 71, 69), (29, 45, 68, 56), (56, 68, 69, 57), (41, 40, 66, 64), (64, 66, 67, 65), (27, 61, 76, 75), (60, 64, 65, 61), (26, 42, 81, 78), (66, 62, 63, 67), (13, 25, 60, 53), (53, 60, 61, 52), (44, 28, 58, 70), (70, 58, 59, 71), (9, 29, 56, 49), (49, 56, 57, 48), (28, 10, 50, 58), (58, 50, 51, 59), (24, 14, 54, 62), (62, 54, 55, 63), (8, 13, 53, 48), (48, 53, 52, 49), (14, 11, 51, 54), (54, 51, 50, 55), (83, 77, 78, 81), (76, 82, 74, 75), (73, 72, 86, 84), (80, 79, 85, 87), (61, 65, 82, 76), (63, 26, 78, 77), (65, 43, 74, 82), (62, 66, 87, 85), (42, 67, 83, 81), (66, 40, 80, 87), (67, 63, 77, 83), (25, 41, 72, 73), (60, 25, 73, 84), (40, 24, 79, 80), (43, 27, 75, 74), (24, 62, 85, 79)])
_uv = me_cube_006.uv_layers.new(name='UVMap')
_uv.uv.foreach_set('vector', [0.611, 0.2273, 0.625, 0.2273, 0.625, 0.25, 0.611, 0.25, 0.611, 0.25, 0.625, 0.25, 0.625, 0.5, 0.611, 0.5, 0.611, 0.7273, 0.625, 0.7273, 0.625, 0.75, 0.611, 0.75, 0.611, 0.75, 0.625, 0.75, 0.625, 1.0, 0.611, 1.0, 0.125, 0.7273, 0.375, 0.7273, 0.375, 0.75, 0.125, 0.75, 0.625, 0.7273, 0.875, 0.7273, 0.875, 0.75, 0.625, 0.75, 0.625, 0.5, 0.875, 0.5, 0.875, 0.5227, 0.625, 0.5227, 0.625, 0.6488, 0.875, 0.6488, 0.875, 0.7273, 0.625, 0.7273, 0.125, 0.5, 0.375, 0.5, 0.375, 0.5227, 0.125, 0.5227, 0.125, 0.6488, 0.375, 0.6488, 0.375, 0.7273, 0.125, 0.7273, 0.611, 0.5, 0.625, 0.5, 0.625, 0.5227, 0.611, 0.5227, 0.611, 0.6488, 0.625, 0.6488, 0.625, 0.7273, 0.611, 0.7273, 0.611, 0.0, 0.625, 0.0, 0.625, 0.02273, 0.611, 0.02273, 0.611, 0.1488, 0.625, 0.1488, 0.625, 0.2273, 0.611, 0.2273, 0.375, 0.1488, 0.389, 0.1488, 0.389, 0.2273, 0.375, 0.2273, 0.5117, 0.1488, 0.611, 0.1488, 0.611, 0.2273, 0.5117, 0.2273, 0.375, 0.0, 0.389, 0.0, 0.389, 0.02273, 0.375, 0.02273, 0.5117, 0.0, 0.611, 0.0, 0.611, 0.02273, 0.5117, 0.02273, 0.375, 0.6488, 0.389, 0.6488, 0.389, 0.7273, 0.375, 0.7273, 0.4883, 0.5227, 0.4883, 0.6012, 0.4883, 0.6012, 0.4883, 0.5227, 0.375, 0.5, 0.389, 0.5, 0.389, 0.5227, 0.375, 0.5227, 0.5117, 0.5, 0.611, 0.5, 0.611, 0.5227, 0.5117, 0.5227, 0.375, 0.75, 0.389, 0.75, 0.389, 1.0, 0.375, 1.0, 0.5117, 0.75, 0.611, 0.75, 0.611, 1.0, 0.5117, 1.0, 0.375, 0.7273, 0.389, 0.7273, 0.389, 0.75, 0.375, 0.75, 0.5117, 0.7273, 0.611, 0.7273, 0.611, 0.75, 0.5117, 0.75, 0.375, 0.25, 0.389, 0.25, 0.389, 0.5, 0.375, 0.5, 0.5117, 0.25, 0.611, 0.25, 0.611, 0.5, 0.5117, 0.5, 0.375, 0.2273, 0.389, 0.2273, 0.389, 0.25, 0.375, 0.25, 0.5117, 0.2273, 0.611, 0.2273, 0.611, 0.25, 0.5117, 0.25, 0.389, 0.2273, 0.4883, 0.2273, 0.4883, 0.25, 0.389, 0.25, 0.4883, 0.2273, 0.5117, 0.2273, 0.5117, 0.25, 0.4883, 0.25, 0.389, 0.25, 0.4883, 0.25, 0.4883, 0.5, 0.389, 0.5, 0.4883, 0.25, 0.5117, 0.25, 0.5117, 0.5, 0.4883, 0.5, 0.389, 0.7273, 0.4883, 0.7273, 0.4883, 0.75, 0.389, 0.75, 0.4883, 0.7273, 0.5117, 0.7273, 0.5117, 0.75, 0.4883, 0.75, 0.389, 0.75, 0.4883, 0.75, 0.4883, 1.0, 0.389, 1.0, 0.4883, 0.75, 0.5117, 0.75, 0.5117, 1.0, 0.4883, 1.0, 0.389, 0.5, 0.4883, 0.5, 0.4883, 0.5227, 0.389, 0.5227, 0.4883, 0.5, 0.5117, 0.5, 0.5117, 0.5227, 0.4883, 0.5227, 0.4883, 0.6012, 0.389, 0.6012, 0.389, 0.6012, 0.4883, 0.6012, 0.4883, 0.6488, 0.5117, 0.6488, 0.5117, 0.7273, 0.4883, 0.7273, 0.389, 0.0, 0.4883, 0.0, 0.4883, 0.02273, 0.389, 0.02273, 0.4883, 0.0, 0.5117, 0.0, 0.5117, 0.02273, 0.4883, 0.02273, 0.389, 0.1488, 0.4883, 0.1488, 0.4883, 0.2273, 0.389, 0.2273, 0.4883, 0.1488, 0.5117, 0.1488, 0.5117, 0.2273, 0.4883, 0.2273, 0.4883, 0.02273, 0.5117, 0.02273, 0.5117, 0.1012, 0.4883, 0.1012, 0.4883, 0.1012, 0.5117, 0.1012, 0.5117, 0.1488, 0.4883, 0.1488, 0.389, 0.02273, 0.4883, 0.02273, 0.4883, 0.1012, 0.389, 0.1012, 0.389, 0.1012, 0.4883, 0.1012, 0.4883, 0.1488, 0.389, 0.1488, 0.4883, 0.5227, 0.5117, 0.5227, 0.5117, 0.6012, 0.4883, 0.6012, 0.4883, 0.6012, 0.5117, 0.6012, 0.5117, 0.6488, 0.4883, 0.6488, 0.389, 0.7273, 0.389, 0.6488, 0.389, 0.6488, 0.389, 0.7273, 0.389, 0.6012, 0.4883, 0.6012, 0.4883, 0.6488, 0.389, 0.6488, 0.611, 0.7273, 0.5117, 0.7273, 0.5117, 0.7273, 0.611, 0.7273, 0.5117, 0.6012, 0.611, 0.6012, 0.611, 0.6488, 0.5117, 0.6488, 0.375, 0.5227, 0.389, 0.5227, 0.389, 0.6012, 0.375, 0.6012, 0.375, 0.6012, 0.389, 0.6012, 0.389, 0.6488, 0.375, 0.6488, 0.5117, 0.02273, 0.611, 0.02273, 0.611, 0.1012, 0.5117, 0.1012, 0.5117, 0.1012, 0.611, 0.1012, 0.611, 0.1488, 0.5117, 0.1488, 0.375, 0.02273, 0.389, 0.02273, 0.389, 0.1012, 0.375, 0.1012, 0.375, 0.1012, 0.389, 0.1012, 0.389, 0.1488, 0.375, 0.1488, 0.611, 0.02273, 0.625, 0.02273, 0.625, 0.1012, 0.611, 0.1012, 0.611, 0.1012, 0.625, 0.1012, 0.625, 0.1488, 0.611, 0.1488, 0.611, 0.5227, 0.625, 0.5227, 0.625, 0.6012, 0.611, 0.6012, 0.611, 0.6012, 0.625, 0.6012, 0.625, 0.6488, 0.611, 0.6488, 0.125, 0.5227, 0.375, 0.5227, 0.375, 0.6012, 0.125, 0.6012, 0.125, 0.6012, 0.375, 0.6012, 0.375, 0.6488, 0.125, 0.6488, 0.625, 0.5227, 0.875, 0.5227, 0.875, 0.6012, 0.625, 0.6012, 0.625, 0.6012, 0.875, 0.6012, 0.875, 0.6488, 0.625, 0.6488, 0.5117, 0.6488, 0.611, 0.6488, 0.611, 0.7273, 0.5117, 0.7273, 0.389, 0.6488, 0.4883, 0.6488, 0.4883, 0.7273, 0.389, 0.7273, 0.389, 0.5227, 0.4883, 0.5227, 0.4883, 0.6012, 0.389, 0.6012, 0.5117, 0.5227, 0.611, 0.5227, 0.611, 0.6012, 0.5117, 0.6012, 0.389, 0.6488, 0.4883, 0.6488, 0.4883, 0.6488, 0.389, 0.6488, 0.611, 0.6488, 0.611, 0.7273, 0.611, 0.7273, 0.611, 0.6488, 0.4883, 0.6488, 0.4883, 0.7273, 0.4883, 0.7273, 0.4883, 0.6488, 0.611, 0.6012, 0.5117, 0.6012, 0.5117, 0.6012, 0.611, 0.6012, 0.5117, 0.7273, 0.5117, 0.6488, 0.5117, 0.6488, 0.5117, 0.7273, 0.5117, 0.6012, 0.5117, 0.5227, 0.5117, 0.5227, 0.5117, 0.6012, 0.5117, 0.6488, 0.611, 0.6488, 0.611, 0.6488, 0.5117, 0.6488, 0.389, 0.5227, 0.4883, 0.5227, 0.4883, 0.5227, 0.389, 0.5227, 0.389, 0.6012, 0.389, 0.5227, 0.389, 0.5227, 0.389, 0.6012, 0.5117, 0.5227, 0.611, 0.5227, 0.611, 0.5227, 0.5117, 0.5227, 0.4883, 0.7273, 0.389, 0.7273, 0.389, 0.7273, 0.4883, 0.7273, 0.611, 0.5227, 0.611, 0.6012, 0.611, 0.6012, 0.611, 0.5227])
me_cube_006.materials.append(mat_material_005)
me_cube_006.use_mirror_y = True
me_cube_006.use_mirror_z = True
me_cube_006.update()
me_cube_007 = bpy.data.meshes.new('Cube.007')
me_cube_007.from_pydata([(-1.0, -1.0, -1.0), (-1.0, -1.0, 1.0), (-1.0, 1.0, -1.0), (-1.0, 1.0, 1.0), (1.0, -1.0, -1.0), (1.0, -1.0, 1.0), (1.0, 1.0, -1.0), (1.0, 1.0, 1.0)], [], [(0, 1, 3, 2), (2, 3, 7, 6), (6, 7, 5, 4), (4, 5, 1, 0), (2, 6, 4, 0), (7, 3, 1, 5)])
_uv = me_cube_007.uv_layers.new(name='UVMap')
_uv.uv.foreach_set('vector', [0.375, 0.0, 0.625, 0.0, 0.625, 0.25, 0.375, 0.25, 0.375, 0.25, 0.625, 0.25, 0.625, 0.5, 0.375, 0.5, 0.375, 0.5, 0.625, 0.5, 0.625, 0.75, 0.375, 0.75, 0.375, 0.75, 0.625, 0.75, 0.625, 1.0, 0.375, 1.0, 0.125, 0.5, 0.375, 0.5, 0.375, 0.75, 0.125, 0.75, 0.625, 0.5, 0.875, 0.5, 0.875, 0.75, 0.625, 0.75])
me_cube_007.materials.append(mat_material_006)
me_cube_007.update()
me_cube_009 = bpy.data.meshes.new('Cube.009')
me_cube_009.from_pydata([(-1.0, -1.0, -1.0), (-1.0, -1.0, 1.0), (-1.0, 1.0, -1.0), (-1.0, 1.0, 1.0), (1.0, -1.0, -1.0), (1.0, -1.0, 1.0), (1.0, 1.0, -1.0), (1.0, 1.0, 1.0)], [], [(0, 1, 3, 2), (2, 3, 7, 6), (6, 7, 5, 4), (4, 5, 1, 0), (2, 6, 4, 0), (7, 3, 1, 5)])
_uv = me_cube_009.uv_layers.new(name='UVMap')
_uv.uv.foreach_set('vector', [0.375, 0.0, 0.625, 0.0, 0.625, 0.25, 0.375, 0.25, 0.375, 0.25, 0.625, 0.25, 0.625, 0.5, 0.375, 0.5, 0.375, 0.5, 0.625, 0.5, 0.625, 0.75, 0.375, 0.75, 0.375, 0.75, 0.625, 0.75, 0.625, 1.0, 0.375, 1.0, 0.125, 0.5, 0.375, 0.5, 0.375, 0.75, 0.125, 0.75, 0.625, 0.5, 0.875, 0.5, 0.875, 0.75, 0.625, 0.75])
me_cube_009.materials.append(mat_material_008)
me_cube_009.update()
me_cube_010 = bpy.data.meshes.new('Cube.010')
me_cube_010.from_pydata([(-1.0, -1.0, -1.0), (-1.0, -1.0, 1.0), (-1.0, 1.0, -1.0), (-1.0, 1.0, 1.0), (1.0, -1.0, -1.0), (1.0, -1.0, 1.0), (1.0, 1.0, -1.0), (1.0, 1.0, 1.0)], [], [(0, 1, 3, 2), (2, 3, 7, 6), (6, 7, 5, 4), (4, 5, 1, 0), (2, 6, 4, 0), (7, 3, 1, 5)])
_uv = me_cube_010.uv_layers.new(name='UVMap')
_uv.uv.foreach_set('vector', [0.375, 0.0, 0.625, 0.0, 0.625, 0.25, 0.375, 0.25, 0.375, 0.25, 0.625, 0.25, 0.625, 0.5, 0.375, 0.5, 0.375, 0.5, 0.625, 0.5, 0.625, 0.75, 0.375, 0.75, 0.375, 0.75, 0.625, 0.75, 0.625, 1.0, 0.375, 1.0, 0.125, 0.5, 0.375, 0.5, 0.375, 0.75, 0.125, 0.75, 0.625, 0.5, 0.875, 0.5, 0.875, 0.75, 0.625, 0.75])
me_cube_010.materials.append(mat_material_009)
me_cube_010.update()
me_cube_011 = bpy.data.meshes.new('Cube.011')
me_cube_011.from_pydata([(-1.0, -1.0, -1.0), (-1.0, -1.0, 1.0), (-1.0, 1.0, -1.0), (-1.0, 1.0, 1.0), (1.0, -1.0, -1.0), (1.0, -1.0, 1.0), (1.0, 1.0, -1.0), (1.0, 1.0, 1.0)], [], [(0, 1, 3, 2), (2, 3, 7, 6), (6, 7, 5, 4), (4, 5, 1, 0), (2, 6, 4, 0), (7, 3, 1, 5)])
_uv = me_cube_011.uv_layers.new(name='UVMap')
_uv.uv.foreach_set('vector', [0.375, 0.0, 0.625, 0.0, 0.625, 0.25, 0.375, 0.25, 0.375, 0.25, 0.625, 0.25, 0.625, 0.5, 0.375, 0.5, 0.375, 0.5, 0.625, 0.5, 0.625, 0.75, 0.375, 0.75, 0.375, 0.75, 0.625, 0.75, 0.625, 1.0, 0.375, 1.0, 0.125, 0.5, 0.375, 0.5, 0.375, 0.75, 0.125, 0.75, 0.625, 0.5, 0.875, 0.5, 0.875, 0.75, 0.625, 0.75])
me_cube_011.materials.append(mat_material_010)
me_cube_011.update()
me_cube_013 = bpy.data.meshes.new('Cube.013')
me_cube_013.from_pydata([(-1.0, -1.0, -1.0), (-1.0, -1.0, 1.0), (-1.0, 1.0, -1.0), (-1.0, 1.0, 1.0), (1.0, -1.0, -1.0), (1.0, -1.0, 1.0), (1.0, 1.0, -1.0), (1.0, 1.0, 1.0)], [], [(0, 1, 3, 2), (2, 3, 7, 6), (6, 7, 5, 4), (4, 5, 1, 0), (2, 6, 4, 0), (7, 3, 1, 5)])
_uv = me_cube_013.uv_layers.new(name='UVMap')
_uv.uv.foreach_set('vector', [0.375, 0.0, 0.625, 0.0, 0.625, 0.25, 0.375, 0.25, 0.375, 0.25, 0.625, 0.25, 0.625, 0.5, 0.375, 0.5, 0.375, 0.5, 0.625, 0.5, 0.625, 0.75, 0.375, 0.75, 0.375, 0.75, 0.625, 0.75, 0.625, 1.0, 0.375, 1.0, 0.125, 0.5, 0.375, 0.5, 0.375, 0.75, 0.125, 0.75, 0.625, 0.5, 0.875, 0.5, 0.875, 0.75, 0.625, 0.75])
me_cube_013.materials.append(mat_material_011)
me_cube_013.update()
me_cube_014 = bpy.data.meshes.new('Cube.014')
me_cube_014.from_pydata([(-1.0, -1.0, -1.0), (-1.0, -1.0, 1.0), (-1.0, 1.0, -1.0), (-1.0, 1.0, 1.0), (1.0, -1.0, -1.0), (1.0, -1.0, 1.0), (1.0, 1.0, -1.0), (1.0, 1.0, 1.0)], [], [(0, 1, 3, 2), (2, 3, 7, 6), (6, 7, 5, 4), (4, 5, 1, 0), (2, 6, 4, 0), (7, 3, 1, 5)])
_uv = me_cube_014.uv_layers.new(name='UVMap')
_uv.uv.foreach_set('vector', [0.375, 0.0, 0.625, 0.0, 0.625, 0.25, 0.375, 0.25, 0.375, 0.25, 0.625, 0.25, 0.625, 0.5, 0.375, 0.5, 0.375, 0.5, 0.625, 0.5, 0.625, 0.75, 0.375, 0.75, 0.375, 0.75, 0.625, 0.75, 0.625, 1.0, 0.375, 1.0, 0.125, 0.5, 0.375, 0.5, 0.375, 0.75, 0.125, 0.75, 0.625, 0.5, 0.875, 0.5, 0.875, 0.75, 0.625, 0.75])
me_cube_014.materials.append(mat_material_012)
me_cube_014.update()
me_cube_015 = bpy.data.meshes.new('Cube.015')
me_cube_015.from_pydata([(-1.0, -1.0, -1.0), (-1.0, -1.0, 1.0), (-1.0, 1.0, -1.0), (-1.0, 1.0, 1.0), (1.0, -1.0, -1.0), (1.0, -1.0, 1.0), (1.0, 1.0, -1.0), (1.0, 1.0, 1.0)], [], [(0, 1, 3, 2), (2, 3, 7, 6), (6, 7, 5, 4), (4, 5, 1, 0), (2, 6, 4, 0), (7, 3, 1, 5)])
_uv = me_cube_015.uv_layers.new(name='UVMap')
_uv.uv.foreach_set('vector', [0.375, 0.0, 0.625, 0.0, 0.625, 0.25, 0.375, 0.25, 0.375, 0.25, 0.625, 0.25, 0.625, 0.5, 0.375, 0.5, 0.375, 0.5, 0.625, 0.5, 0.625, 0.75, 0.375, 0.75, 0.375, 0.75, 0.625, 0.75, 0.625, 1.0, 0.375, 1.0, 0.125, 0.5, 0.375, 0.5, 0.375, 0.75, 0.125, 0.75, 0.625, 0.5, 0.875, 0.5, 0.875, 0.75, 0.625, 0.75])
me_cube_015.materials.append(mat_material_013)
me_cube_015.update()
me_cube_016 = bpy.data.meshes.new('Cube.016')
me_cube_016.from_pydata([(-1.0, -1.0, -1.0), (-1.0, -1.0, 1.0), (-1.0, 1.0, -1.0), (-1.0, 1.0, 1.0), (1.0, -1.0, -1.0), (1.0, -1.0, 1.0), (1.0, 1.0, -1.0), (1.0, 1.0, 1.0)], [], [(0, 1, 3, 2), (2, 3, 7, 6), (6, 7, 5, 4), (4, 5, 1, 0), (2, 6, 4, 0), (7, 3, 1, 5)])
_uv = me_cube_016.uv_layers.new(name='UVMap')
_uv.uv.foreach_set('vector', [0.375, 0.0, 0.625, 0.0, 0.625, 0.25, 0.375, 0.25, 0.375, 0.25, 0.625, 0.25, 0.625, 0.5, 0.375, 0.5, 0.375, 0.5, 0.625, 0.5, 0.625, 0.75, 0.375, 0.75, 0.375, 0.75, 0.625, 0.75, 0.625, 1.0, 0.375, 1.0, 0.125, 0.5, 0.375, 0.5, 0.375, 0.75, 0.125, 0.75, 0.625, 0.5, 0.875, 0.5, 0.875, 0.75, 0.625, 0.75])
me_cube_016.materials.append(mat_material_014)
me_cube_016.update()
me_cube_017 = bpy.data.meshes.new('Cube.017')
me_cube_017.from_pydata([(-1.0, -1.0, -1.0), (-1.0, -1.0, 1.0), (-1.0, 1.0, -1.0), (-1.0, 1.0, 1.0), (1.0, -1.0, -1.0), (1.0, -1.0, 1.0), (1.0, 1.0, -1.0), (1.0, 1.0, 1.0)], [], [(0, 1, 3, 2), (2, 3, 7, 6), (6, 7, 5, 4), (4, 5, 1, 0), (2, 6, 4, 0), (7, 3, 1, 5)])
_uv = me_cube_017.uv_layers.new(name='UVMap')
_uv.uv.foreach_set('vector', [0.375, 0.0, 0.625, 0.0, 0.625, 0.25, 0.375, 0.25, 0.375, 0.25, 0.625, 0.25, 0.625, 0.5, 0.375, 0.5, 0.375, 0.5, 0.625, 0.5, 0.625, 0.75, 0.375, 0.75, 0.375, 0.75, 0.625, 0.75, 0.625, 1.0, 0.375, 1.0, 0.125, 0.5, 0.375, 0.5, 0.375, 0.75, 0.125, 0.75, 0.625, 0.5, 0.875, 0.5, 0.875, 0.75, 0.625, 0.75])
me_cube_017.materials.append(mat_material_015)
me_cube_017.update()
me_cube_018 = bpy.data.meshes.new('Cube.018')
me_cube_018.from_pydata([(-1.0, -1.0, -1.0), (-1.0, -1.0, 1.0), (-1.0, 1.0, -1.0), (-1.0, 1.0, 1.0), (1.0, -1.0, -1.0), (1.0, -1.0, 1.0), (1.0, 1.0, -1.0), (1.0, 1.0, 1.0)], [], [(0, 1, 3, 2), (2, 3, 7, 6), (6, 7, 5, 4), (4, 5, 1, 0), (2, 6, 4, 0), (7, 3, 1, 5)])
_uv = me_cube_018.uv_layers.new(name='UVMap')
_uv.uv.foreach_set('vector', [0.375, 0.0, 0.625, 0.0, 0.625, 0.25, 0.375, 0.25, 0.375, 0.25, 0.625, 0.25, 0.625, 0.5, 0.375, 0.5, 0.375, 0.5, 0.625, 0.5, 0.625, 0.75, 0.375, 0.75, 0.375, 0.75, 0.625, 0.75, 0.625, 1.0, 0.375, 1.0, 0.125, 0.5, 0.375, 0.5, 0.375, 0.75, 0.125, 0.75, 0.625, 0.5, 0.875, 0.5, 0.875, 0.75, 0.625, 0.75])
me_cube_018.materials.append(mat_material_016)
me_cube_018.update()
me_cube_019 = bpy.data.meshes.new('Cube.019')
me_cube_019.from_pydata([(-1.0, -1.0, -1.0), (-1.0, -1.0, 1.0), (-1.0, 1.0, -1.0), (-1.0, 1.0, 1.0), (1.0, -1.0, -1.0), (1.0, -1.0, 1.0), (1.0, 1.0, -1.0), (1.0, 1.0, 1.0)], [], [(0, 1, 3, 2), (2, 3, 7, 6), (6, 7, 5, 4), (4, 5, 1, 0), (2, 6, 4, 0), (7, 3, 1, 5)])
_uv = me_cube_019.uv_layers.new(name='UVMap')
_uv.uv.foreach_set('vector', [0.375, 0.0, 0.625, 0.0, 0.625, 0.25, 0.375, 0.25, 0.375, 0.25, 0.625, 0.25, 0.625, 0.5, 0.375, 0.5, 0.375, 0.5, 0.625, 0.5, 0.625, 0.75, 0.375, 0.75, 0.375, 0.75, 0.625, 0.75, 0.625, 1.0, 0.375, 1.0, 0.125, 0.5, 0.375, 0.5, 0.375, 0.75, 0.125, 0.75, 0.625, 0.5, 0.875, 0.5, 0.875, 0.75, 0.625, 0.75])
me_cube_019.materials.append(mat_material_017)
me_cube_019.update()
me_cube_020 = bpy.data.meshes.new('Cube.020')
me_cube_020.from_pydata([(-1.0, -1.0, -1.0), (-1.0, -1.0, 1.0), (-1.0, 1.0, -1.0), (-1.0, 1.0, 1.0), (1.0, -1.0, -1.0), (1.0, -1.0, 1.0), (1.0, 1.0, -1.0), (1.0, 1.0, 1.0)], [], [(0, 1, 3, 2), (2, 3, 7, 6), (6, 7, 5, 4), (4, 5, 1, 0), (2, 6, 4, 0), (7, 3, 1, 5)])
_uv = me_cube_020.uv_layers.new(name='UVMap')
_uv.uv.foreach_set('vector', [0.375, 0.0, 0.625, 0.0, 0.625, 0.25, 0.375, 0.25, 0.375, 0.25, 0.625, 0.25, 0.625, 0.5, 0.375, 0.5, 0.375, 0.5, 0.625, 0.5, 0.625, 0.75, 0.375, 0.75, 0.375, 0.75, 0.625, 0.75, 0.625, 1.0, 0.375, 1.0, 0.125, 0.5, 0.375, 0.5, 0.375, 0.75, 0.125, 0.75, 0.625, 0.5, 0.875, 0.5, 0.875, 0.75, 0.625, 0.75])
me_cube_020.materials.append(mat_material_018)
me_cube_020.update()
me_cube_021 = bpy.data.meshes.new('Cube.021')
me_cube_021.from_pydata([(-1.0, -1.0, -1.0), (-1.0, -1.0, 1.0), (-1.0, 1.0, -1.0), (-1.0, 1.0, 1.0), (1.0, -1.0, -1.0), (1.0, -1.0, 1.0), (1.0, 1.0, -1.0), (1.0, 1.0, 1.0)], [], [(0, 1, 3, 2), (2, 3, 7, 6), (6, 7, 5, 4), (4, 5, 1, 0), (2, 6, 4, 0), (7, 3, 1, 5)])
_uv = me_cube_021.uv_layers.new(name='UVMap')
_uv.uv.foreach_set('vector', [0.375, 0.0, 0.625, 0.0, 0.625, 0.25, 0.375, 0.25, 0.375, 0.25, 0.625, 0.25, 0.625, 0.5, 0.375, 0.5, 0.375, 0.5, 0.625, 0.5, 0.625, 0.75, 0.375, 0.75, 0.375, 0.75, 0.625, 0.75, 0.625, 1.0, 0.375, 1.0, 0.125, 0.5, 0.375, 0.5, 0.375, 0.75, 0.125, 0.75, 0.625, 0.5, 0.875, 0.5, 0.875, 0.75, 0.625, 0.75])
me_cube_021.materials.append(mat_material_019)
me_cube_021.update()
me_cube_022 = bpy.data.meshes.new('Cube.022')
me_cube_022.from_pydata([(-1.0, -1.0, -1.0), (-1.0, -1.0, 1.0), (-1.0, 1.0, -1.0), (-1.0, 1.0, 1.0), (1.0, -1.0, -1.0), (1.0, -1.0, 1.0), (1.0, 1.0, -1.0), (1.0, 1.0, 1.0)], [], [(0, 1, 3, 2), (2, 3, 7, 6), (6, 7, 5, 4), (4, 5, 1, 0), (2, 6, 4, 0), (7, 3, 1, 5)])
_uv = me_cube_022.uv_layers.new(name='UVMap')
_uv.uv.foreach_set('vector', [0.375, 0.0, 0.625, 0.0, 0.625, 0.25, 0.375, 0.25, 0.375, 0.25, 0.625, 0.25, 0.625, 0.5, 0.375, 0.5, 0.375, 0.5, 0.625, 0.5, 0.625, 0.75, 0.375, 0.75, 0.375, 0.75, 0.625, 0.75, 0.625, 1.0, 0.375, 1.0, 0.125, 0.5, 0.375, 0.5, 0.375, 0.75, 0.125, 0.75, 0.625, 0.5, 0.875, 0.5, 0.875, 0.75, 0.625, 0.75])
me_cube_022.materials.append(mat_material_020)
me_cube_022.update()
me_cube_023 = bpy.data.meshes.new('Cube.023')
me_cube_023.from_pydata([(-1.0, -1.0, -1.0), (-1.0, -1.0, 1.0), (-1.0, 1.0, -1.0), (-1.0, 1.0, 1.0), (1.0, -1.0, -1.0), (1.0, -1.0, 1.0), (1.0, 1.0, -1.0), (1.0, 1.0, 1.0)], [], [(0, 1, 3, 2), (2, 3, 7, 6), (6, 7, 5, 4), (4, 5, 1, 0), (2, 6, 4, 0), (7, 3, 1, 5)])
_uv = me_cube_023.uv_layers.new(name='UVMap')
_uv.uv.foreach_set('vector', [0.375, 0.0, 0.625, 0.0, 0.625, 0.25, 0.375, 0.25, 0.375, 0.25, 0.625, 0.25, 0.625, 0.5, 0.375, 0.5, 0.375, 0.5, 0.625, 0.5, 0.625, 0.75, 0.375, 0.75, 0.375, 0.75, 0.625, 0.75, 0.625, 1.0, 0.375, 1.0, 0.125, 0.5, 0.375, 0.5, 0.375, 0.75, 0.125, 0.75, 0.625, 0.5, 0.875, 0.5, 0.875, 0.75, 0.625, 0.75])
me_cube_023.materials.append(mat_material_021)
me_cube_023.update()
me_cube_024 = bpy.data.meshes.new('Cube.024')
me_cube_024.from_pydata([(-1.0, -1.0, -1.0), (-1.0, -1.0, 1.0), (-1.0, 1.0, -1.0), (-1.0, 1.0, 1.0), (1.0, -1.0, -1.0), (1.0, -1.0, 1.0), (1.0, 1.0, -1.0), (1.0, 1.0, 1.0)], [], [(0, 1, 3, 2), (2, 3, 7, 6), (6, 7, 5, 4), (4, 5, 1, 0), (2, 6, 4, 0), (7, 3, 1, 5)])
_uv = me_cube_024.uv_layers.new(name='UVMap')
_uv.uv.foreach_set('vector', [0.375, 0.0, 0.625, 0.0, 0.625, 0.25, 0.375, 0.25, 0.375, 0.25, 0.625, 0.25, 0.625, 0.5, 0.375, 0.5, 0.375, 0.5, 0.625, 0.5, 0.625, 0.75, 0.375, 0.75, 0.375, 0.75, 0.625, 0.75, 0.625, 1.0, 0.375, 1.0, 0.125, 0.5, 0.375, 0.5, 0.375, 0.75, 0.125, 0.75, 0.625, 0.5, 0.875, 0.5, 0.875, 0.75, 0.625, 0.75])
me_cube_024.materials.append(mat_material_022)
me_cube_024.update()
me_cube_025 = bpy.data.meshes.new('Cube.025')
me_cube_025.from_pydata([(-1.0, -1.0, -1.0), (-1.0, -1.0, 1.0), (-1.0, 1.0, -1.0), (-1.0, 1.0, 1.0), (1.0, -1.0, -1.0), (1.0, -1.0, 1.0), (1.0, 1.0, -1.0), (1.0, 1.0, 1.0)], [], [(0, 1, 3, 2), (2, 3, 7, 6), (6, 7, 5, 4), (4, 5, 1, 0), (2, 6, 4, 0), (7, 3, 1, 5)])
_uv = me_cube_025.uv_layers.new(name='UVMap')
_uv.uv.foreach_set('vector', [0.375, 0.0, 0.625, 0.0, 0.625, 0.25, 0.375, 0.25, 0.375, 0.25, 0.625, 0.25, 0.625, 0.5, 0.375, 0.5, 0.375, 0.5, 0.625, 0.5, 0.625, 0.75, 0.375, 0.75, 0.375, 0.75, 0.625, 0.75, 0.625, 1.0, 0.375, 1.0, 0.125, 0.5, 0.375, 0.5, 0.375, 0.75, 0.125, 0.75, 0.625, 0.5, 0.875, 0.5, 0.875, 0.75, 0.625, 0.75])
me_cube_025.materials.append(mat_material_023)
me_cube_025.update()
me_cube_026 = bpy.data.meshes.new('Cube.026')
me_cube_026.from_pydata([(-1.0, -1.0, -1.0), (-1.0, -1.0, 1.0), (-1.0, 1.0, -1.0), (-1.0, 1.0, 1.0), (1.0, -1.0, -1.0), (1.0, -1.0, 1.0), (1.0, 1.0, -1.0), (1.0, 1.0, 1.0)], [], [(0, 1, 3, 2), (2, 3, 7, 6), (6, 7, 5, 4), (4, 5, 1, 0), (2, 6, 4, 0), (7, 3, 1, 5)])
_uv = me_cube_026.uv_layers.new(name='UVMap')
_uv.uv.foreach_set('vector', [0.375, 0.0, 0.625, 0.0, 0.625, 0.25, 0.375, 0.25, 0.375, 0.25, 0.625, 0.25, 0.625, 0.5, 0.375, 0.5, 0.375, 0.5, 0.625, 0.5, 0.625, 0.75, 0.375, 0.75, 0.375, 0.75, 0.625, 0.75, 0.625, 1.0, 0.375, 1.0, 0.125, 0.5, 0.375, 0.5, 0.375, 0.75, 0.125, 0.75, 0.625, 0.5, 0.875, 0.5, 0.875, 0.75, 0.625, 0.75])
me_cube_026.materials.append(mat_material_024)
me_cube_026.update()
me_cube_028 = bpy.data.meshes.new('Cube.028')
me_cube_028.from_pydata([(-1.0, -1.0, -1.0), (-1.0, -1.0, 1.0), (-1.0, 1.0, -1.0), (-1.0, 1.0, 1.0), (1.0, -1.0, -1.0), (1.0, -1.0, 1.0), (1.0, 1.0, -1.0), (1.0, 1.0, 1.0)], [], [(0, 1, 3, 2), (2, 3, 7, 6), (6, 7, 5, 4), (4, 5, 1, 0), (2, 6, 4, 0), (7, 3, 1, 5)])
_uv = me_cube_028.uv_layers.new(name='UVMap')
_uv.uv.foreach_set('vector', [0.375, 0.0, 0.625, 0.0, 0.625, 0.25, 0.375, 0.25, 0.375, 0.25, 0.625, 0.25, 0.625, 0.5, 0.375, 0.5, 0.375, 0.5, 0.625, 0.5, 0.625, 0.75, 0.375, 0.75, 0.375, 0.75, 0.625, 0.75, 0.625, 1.0, 0.375, 1.0, 0.125, 0.5, 0.375, 0.5, 0.375, 0.75, 0.125, 0.75, 0.625, 0.5, 0.875, 0.5, 0.875, 0.75, 0.625, 0.75])
me_cube_028.materials.append(mat_material_025)
me_cube_028.update()
me_cube_030 = bpy.data.meshes.new('Cube.030')
me_cube_030.from_pydata([(-1.0, -1.0, -1.0), (-1.0, -1.0, 1.0), (-1.0, 1.0, -1.0), (-1.0, 1.0, 1.0), (1.0, -1.0, -1.0), (1.0, -1.0, 1.0), (1.0, 1.0, -1.0), (1.0, 1.0, 1.0)], [], [(0, 1, 3, 2), (2, 3, 7, 6), (6, 7, 5, 4), (4, 5, 1, 0), (2, 6, 4, 0), (7, 3, 1, 5)])
_uv = me_cube_030.uv_layers.new(name='UVMap')
_uv.uv.foreach_set('vector', [0.375, 0.0, 0.625, 0.0, 0.625, 0.25, 0.375, 0.25, 0.375, 0.25, 0.625, 0.25, 0.625, 0.5, 0.375, 0.5, 0.375, 0.5, 0.625, 0.5, 0.625, 0.75, 0.375, 0.75, 0.375, 0.75, 0.625, 0.75, 0.625, 1.0, 0.375, 1.0, 0.125, 0.5, 0.375, 0.5, 0.375, 0.75, 0.125, 0.75, 0.625, 0.5, 0.875, 0.5, 0.875, 0.75, 0.625, 0.75])
me_cube_030.materials.append(mat_material_026)
me_cube_030.update()
me_cube_031 = bpy.data.meshes.new('Cube.031')
me_cube_031.from_pydata([(-1.135, -1.0, -0.9882), (-0.7518, -1.0, 1.147), (-1.135, 1.0, -0.9882), (-0.7518, 1.0, 1.147), (0.7448, -1.0, -1.152), (1.096, -1.0, 0.9817), (0.7448, 1.0, -1.152), (1.096, 1.0, 0.9817)], [], [(0, 1, 3, 2), (2, 3, 7, 6), (6, 7, 5, 4), (4, 5, 1, 0), (2, 6, 4, 0), (7, 3, 1, 5)])
_uv = me_cube_031.uv_layers.new(name='UVMap')
_uv.uv.foreach_set('vector', [0.375, 0.0, 0.625, 0.0, 0.625, 0.25, 0.375, 0.25, 0.375, 0.25, 0.625, 0.25, 0.625, 0.5, 0.375, 0.5, 0.375, 0.5, 0.625, 0.5, 0.625, 0.75, 0.375, 0.75, 0.375, 0.75, 0.625, 0.75, 0.625, 1.0, 0.375, 1.0, 0.125, 0.5, 0.375, 0.5, 0.375, 0.75, 0.125, 0.75, 0.625, 0.5, 0.875, 0.5, 0.875, 0.75, 0.625, 0.75])
me_cube_031.materials.append(mat_material_027)
me_cube_031.update()
me_cube_032 = bpy.data.meshes.new('Cube.032')
me_cube_032.from_pydata([(-1.135, -1.0, -0.9882), (-0.7518, -1.0, 1.147), (-1.135, 1.0, -0.9882), (-0.7518, 1.0, 1.147), (0.7448, -1.0, -1.152), (1.096, -1.0, 0.9817), (0.7448, 1.0, -1.152), (1.096, 1.0, 0.9817)], [], [(0, 1, 3, 2), (2, 3, 7, 6), (6, 7, 5, 4), (4, 5, 1, 0), (2, 6, 4, 0), (7, 3, 1, 5)])
_uv = me_cube_032.uv_layers.new(name='UVMap')
_uv.uv.foreach_set('vector', [0.375, 0.0, 0.625, 0.0, 0.625, 0.25, 0.375, 0.25, 0.375, 0.25, 0.625, 0.25, 0.625, 0.5, 0.375, 0.5, 0.375, 0.5, 0.625, 0.5, 0.625, 0.75, 0.375, 0.75, 0.375, 0.75, 0.625, 0.75, 0.625, 1.0, 0.375, 1.0, 0.125, 0.5, 0.375, 0.5, 0.375, 0.75, 0.125, 0.75, 0.625, 0.5, 0.875, 0.5, 0.875, 0.75, 0.625, 0.75])
me_cube_032.materials.append(mat_material_028)
me_cube_032.update()

# ---- objects
ob_cube = bpy.data.objects.new('Cube', me_cube)
ob_cube_003 = bpy.data.objects.new('Cube.003', me_cube_003)
ob_cube_004 = bpy.data.objects.new('Cube.004', me_cube_004)
ob_cube_005 = bpy.data.objects.new('Cube.005', me_cube_005)
ob_cube_006 = bpy.data.objects.new('Cube.006', me_cube_006)
ob_cube_007 = bpy.data.objects.new('Cube.007', me_cube_007)
ob_cube_002 = bpy.data.objects.new('Cube.002', me_cube_009)
ob_cube_008 = bpy.data.objects.new('Cube.008', me_cube_010)
ob_cube_001 = bpy.data.objects.new('Cube.001', me_cube_011)
ob_cube_009 = bpy.data.objects.new('Cube.009', me_cube_013)
ob_cube_010 = bpy.data.objects.new('Cube.010', me_cube_014)
ob_cube_011 = bpy.data.objects.new('Cube.011', me_cube_015)
ob_cube_012 = bpy.data.objects.new('Cube.012', me_cube_016)
ob_cube_013 = bpy.data.objects.new('Cube.013', me_cube_017)
ob_cube_014 = bpy.data.objects.new('Cube.014', me_cube_018)
ob_cube_015 = bpy.data.objects.new('Cube.015', me_cube_019)
ob_cube_016 = bpy.data.objects.new('Cube.016', me_cube_020)
ob_cube_017 = bpy.data.objects.new('Cube.017', me_cube_021)
ob_cube_018 = bpy.data.objects.new('Cube.018', me_cube_022)
ob_cube_019 = bpy.data.objects.new('Cube.019', me_cube_023)
ob_cube_020 = bpy.data.objects.new('Cube.020', me_cube_024)
ob_cube_021 = bpy.data.objects.new('Cube.021', me_cube_025)
ob_cube_022 = bpy.data.objects.new('Cube.022', me_cube_026)
ob_cube_024 = bpy.data.objects.new('Cube.024', me_cube_028)
ob_cube_023 = bpy.data.objects.new('Cube.023', me_cube_030)
ob_cube_025 = bpy.data.objects.new('Cube.025', me_cube_031)
ob_cube_026 = bpy.data.objects.new('Cube.026', me_cube_032)

# ---- transforms, parenting, visibility, modifiers, constraints
ob_cube.location = (0.0, 0.0, 6.815)
ob_cube.scale = (5.735, 7.109, 4.767)
ob_cube.lock_rotations_4d = False
ob_cube.empty_display_type = 'ARROWS'
ob_cube.lineart.crease_threshold = 0.0
_m = ob_cube.modifiers.new('Boolean', 'BOOLEAN')
_m.object = ob_cube_003
ob_cube_003.location = (5.593, 1.775, 5.676)
ob_cube_003.scale = (1.0, 1.17, 3.623)
ob_cube_004.location = (5.663, -4.03, 7.367)
ob_cube_004.scale = (0.1209, 1.157, 2.069)
ob_cube_004.use_mesh_mirror_y = True
ob_cube_004.use_mesh_mirror_z = True
ob_cube_005.location = (5.663, -1.542, 7.367)
ob_cube_005.scale = (0.1209, 1.157, 2.069)
ob_cube_005.use_mesh_mirror_y = True
ob_cube_005.use_mesh_mirror_z = True
ob_cube_006.location = (5.863, 1.768, 5.699)
ob_cube_006.rotation_euler = (0.0, -0.0, -0.1791)
ob_cube_006.scale = (0.04871, 1.195, 3.613)
ob_cube_006.use_mesh_mirror_y = True
ob_cube_006.use_mesh_mirror_z = True
ob_cube_007.location = (0.01713, 0.008599, 9.662)
ob_cube_007.scale = (5.922, 7.235, 0.2235)
ob_cube_002.location = (0.01713, 0.008599, 11.28)
ob_cube_002.scale = (5.922, 7.235, 0.2235)
ob_cube_008.location = (0.01713, 0.008599, 1.836)
ob_cube_008.scale = (7.387, 9.025, 0.2788)
ob_cube_001.location = (7.045, 8.668, 4.723)
ob_cube_001.scale = (0.2545, 0.2545, 6.812)
ob_cube_009.location = (7.073, 8.642, -1.733)
ob_cube_009.scale = (0.5869, 0.5869, 0.5869)
ob_cube_010.location = (-6.995, 8.642, -1.733)
ob_cube_010.scale = (0.5869, 0.5869, 0.5869)
ob_cube_011.location = (-7.023, 8.668, 4.723)
ob_cube_011.scale = (0.2545, 0.2545, 6.812)
ob_cube_012.location = (-7.023, -8.618, 4.723)
ob_cube_012.scale = (0.2545, 0.2545, 6.812)
ob_cube_013.location = (-6.995, -8.645, -1.733)
ob_cube_013.scale = (0.5869, 0.5869, 0.5869)
ob_cube_014.location = (7.073, -8.645, -1.733)
ob_cube_014.scale = (0.5869, 0.5869, 0.5869)
ob_cube_015.location = (7.045, -8.618, 4.723)
ob_cube_015.scale = (0.2545, 0.2545, 6.812)
ob_cube_016.location = (0.05298, -8.618, 4.723)
ob_cube_016.scale = (0.2545, 0.2545, 6.812)
ob_cube_017.location = (0.08122, -8.645, -1.733)
ob_cube_017.scale = (0.5869, 0.5869, 0.5869)
ob_cube_018.location = (0.08122, 8.621, -1.733)
ob_cube_018.scale = (0.5869, 0.5869, 0.5869)
ob_cube_019.location = (0.05298, 8.647, 4.723)
ob_cube_019.scale = (0.2545, 0.2545, 6.812)
ob_cube_020.location = (0.01713, 0.008599, 11.56)
ob_cube_020.scale = (7.831, 9.566, 0.1239)
ob_cube_021.location = (7.829, 1.762, 1.429)
ob_cube_021.scale = (0.3996, 1.281, 0.116)
ob_cube_022.location = (8.238, 1.762, 0.3334)
ob_cube_022.scale = (0.3996, 1.281, 0.116)
ob_cube_024.location = (8.626, 1.762, -0.7765)
ob_cube_024.scale = (0.3996, 1.281, 0.116)
ob_cube_023.location = (8.972, 1.762, -1.887)
ob_cube_023.scale = (0.3996, 1.281, 0.116)
ob_cube_025.location = (8.437, 2.996, -0.2181)
ob_cube_025.rotation_euler = (0.0, -0.366, 0.0)
ob_cube_025.scale = (0.4471, 0.04888, 1.787)
ob_cube_026.location = (8.437, 0.4732, -0.2181)
ob_cube_026.rotation_euler = (0.0, -0.366, 0.0)
ob_cube_026.scale = (0.4471, 0.04888, 1.787)

# ---- collection membership
col_collection.objects.link(ob_cube)
col_collection.objects.link(ob_cube_003)
col_collection.objects.link(ob_cube_004)
col_collection.objects.link(ob_cube_005)
col_collection.objects.link(ob_cube_006)
col_collection.objects.link(ob_cube_007)
col_collection.objects.link(ob_cube_002)
col_collection.objects.link(ob_cube_008)
col_collection.objects.link(ob_cube_001)
col_collection.objects.link(ob_cube_009)
col_collection.objects.link(ob_cube_010)
col_collection.objects.link(ob_cube_011)
col_collection.objects.link(ob_cube_012)
col_collection.objects.link(ob_cube_013)
col_collection.objects.link(ob_cube_014)
col_collection.objects.link(ob_cube_015)
col_collection.objects.link(ob_cube_016)
col_collection.objects.link(ob_cube_017)
col_collection.objects.link(ob_cube_018)
col_collection.objects.link(ob_cube_019)
col_collection.objects.link(ob_cube_020)
col_collection.objects.link(ob_cube_021)
col_collection.objects.link(ob_cube_022)
col_collection.objects.link(ob_cube_024)
col_collection.objects.link(ob_cube_023)
col_collection.objects.link(ob_cube_025)
col_collection.objects.link(ob_cube_026)

# ---- scene / render settings (as saved in the file)
scene.frame_start = 1; scene.frame_end = 250; scene.frame_set(1)
scene.render.engine = 'CYCLES'
scene.cycles.sampling_pattern = 'TABULATED_SOBOL'
bpy.context.view_layer.update()

# ---- added for rendering (the .blend has no active camera): camera
cam_auto = bpy.data.cameras.new('AutoCamera')
cam_auto.lens = 50.0
cam_auto.sensor_width = 36.0
cam_auto.clip_end = 1000.0
ob_auto_camera = bpy.data.objects.new('AutoCamera', cam_auto)
scene.collection.objects.link(ob_auto_camera)
ob_auto_camera.location = (28.144, -32.6736, 26.4694)
ob_auto_camera.rotation_euler = (1.09748, -7.21219e-08, 0.694738)
scene.camera = ob_auto_camera
bpy.context.view_layer.update()
